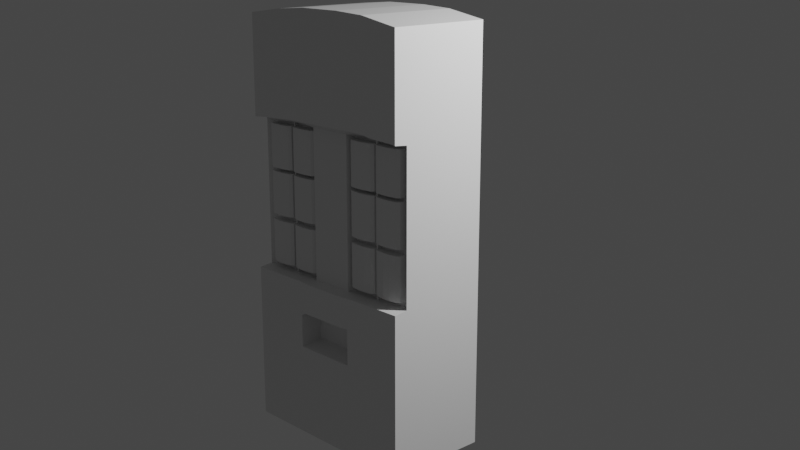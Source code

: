 # Source: machine.blend  (saved by Blender 2.81.16; exported with 4.5.12 LTS)
import bpy
from mathutils import Matrix  # noqa: F401  (used for matrix-valued properties, if any)

bpy.ops.wm.read_factory_settings(use_empty=True)
scene = bpy.context.scene
scene.name = 'Scene'

# ---- collections
col_machine = bpy.data.collections.new('Machine'); scene.collection.children.link(col_machine)
col_button = bpy.data.collections.new('Button'); scene.collection.children.link(col_button)

# ---- materials (node trees are filled in below, after node groups)
mat_material = bpy.data.materials.new('Material')
mat_material.alpha_threshold = 0.0
mat_material.use_transparent_shadow = False
mat_material.line_color = (0.0, 0.0, 0.0, 1.0)

# ---- material node trees
mat_material.use_nodes = True; mat_material.node_tree.nodes.clear()
_N = mat_material.node_tree.nodes; _L = mat_material.node_tree.links
n0 = _N.new('ShaderNodeOutputMaterial'); n0.name = 'Material Output'; n0.location = (300, 300)
n1 = _N.new('ShaderNodeBsdfPrincipled'); n1.name = 'Principled BSDF'; n1.location = (10, 300)
n1.distribution = 'GGX'
n1.subsurface_method = 'BURLEY'
n1.inputs[2].default_value = 0.4
n1.inputs[3].default_value = 1.45
n1.inputs[27].default_value = (0.0, 0.0, 0.0, 1.0)
n1.inputs[28].default_value = 1.0
_L.new(n1.outputs[0], n0.inputs[0])
n0.is_active_output = True

# ---- world
world_world = bpy.data.worlds.new('World'); scene.world = world_world
world_world.use_nodes = True; world_world.node_tree.nodes.clear()
_N = world_world.node_tree.nodes; _L = world_world.node_tree.links
n0 = _N.new('ShaderNodeOutputWorld'); n0.name = 'World Output'; n0.location = (300, 300)
n1 = _N.new('ShaderNodeBackground'); n1.name = 'Background'; n1.location = (10, 300)
n1.inputs[0].default_value = (0.05088, 0.05088, 0.05088, 1.0)
_L.new(n1.outputs[0], n0.inputs[0])
n0.is_active_output = True
world_world.color = (0.05088, 0.05088, 0.05088)
world_world.use_sun_shadow = False
world_world.sun_shadow_jitter_overblur = 0.0

# ---- cameras
cam_camera = bpy.data.cameras.new('Camera')
cam_camera.clip_end = 100.0
cam_camera.ortho_scale = 7.314

# ---- lights
light_light = bpy.data.lights.new('Light', 'POINT')
light_light.transmission_factor = 0.0
light_light.energy = 1000.0
light_light.shadow_soft_size = 0.1
light_light.shadow_maximum_resolution = 0.006
light_light.use_absolute_resolution = True

# ---- meshes
me_cube = bpy.data.meshes.new('Cube')
me_cube.from_pydata([(0.9374, 0.01329, 0.9259), (0.9374, 0.01329, -1.0), (0.9374, -1.0, 0.9259), (0.9374, -1.0, -1.0), (-0.9374, 0.01329, 0.9302), (-0.9374, 0.01329, -1.0), (-0.9374, -1.0, 0.9302), (-0.9374, -1.0, -1.0), (0.9374, 0.01329, 0.4526), (-0.9374, -0.8679, 0.4526), (0.9374, -0.8679, 0.4526), (-0.9374, 0.01329, 0.4526), (0.9374, 0.01329, 0.2277), (0.9374, -0.8679, 0.2277), (-0.9374, 0.01329, 0.2277), (-0.9374, -0.8679, 0.2277), (0.9374, 0.01329, -0.004517), (0.9374, -0.8679, -0.004517), (-0.9374, 0.01329, -0.004517), (-0.9374, -0.8679, -0.004517), (0.9374, 0.01329, -0.2493), (0.9374, -0.8679, -0.2493), (-0.9374, 0.01329, -0.2493), (-0.9374, -0.8679, -0.2493), (-0.5457, 0.01329, -1.0), (-0.5457, -1.0, 0.956), (-0.5457, -1.0, -1.0), (-0.5457, 0.01329, 0.956), (-0.5457, 0.01329, 0.4526), (-0.5457, -0.8679, 0.4526), (-0.5457, 0.01329, 0.2277), (-0.5457, 0.01329, -0.004517), (-0.5457, -0.8679, -0.2493), (-0.5457, 0.01329, -0.2493), (0.2271, -1.0, -1.0), (0.2271, 0.01329, 0.9689), (0.2271, 0.01329, 0.4526), (0.2271, 0.01329, 0.2277), (0.2271, 0.01329, -0.004517), (0.2271, 0.01329, -0.2493), (0.2271, 0.01329, -1.0), (0.2271, -1.0, 0.9689), (0.2271, -0.9063, 0.4526), (0.2271, -0.9063, 0.2277), (0.2271, -0.9063, -0.004517), (0.2271, -0.9063, -0.2493), (-0.213, 0.01329, -1.0), (-0.213, -1.0, 0.9689), (-0.213, -0.9063, 0.4526), (-0.213, -0.9063, 0.2277), (-0.213, -0.9063, -0.004517), (-0.213, -0.9063, -0.2493), (-0.213, -1.0, -1.0), (-0.213, 0.01329, 0.9689), (-0.213, 0.01329, 0.4526), (-0.213, 0.01329, 0.2277), (-0.213, 0.01329, -0.004517), (-0.213, 0.01329, -0.2493), (0.542, -1.0, -1.0), (0.542, 0.01329, 0.9603), (0.542, 0.01329, 0.4526), (0.542, 0.01329, 0.2277), (0.542, 0.01329, -0.004517), (0.542, 0.01329, -0.2493), (0.542, 0.01329, -1.0), (0.542, -1.0, 0.9603), (0.5764, -0.8679, 0.4526), (0.5764, -0.8679, -0.2493), (-0.9374, -0.8679, 0.2277), (-0.9374, -0.8679, 0.4526), (-0.5457, -0.8164, 0.4526), (-0.9374, -0.8679, -0.004517), (-0.5457, -0.8164, 0.2277), (-0.9374, -0.8679, -0.2493), (-0.5457, -0.8164, -0.004517), (-0.5457, -0.8164, -0.2493), (0.5587, -0.8164, 0.4526), (0.5587, -0.8164, 0.2277), (0.5587, -0.8164, -0.004517), (0.5587, -0.8164, -0.2493), (0.7397, -1.0, -1.0), (0.7397, 0.01329, 0.9431), (0.5518, 0.01329, 0.4526), (0.5518, 0.01329, 0.2277), (0.5518, 0.01329, -0.004517), (0.5518, 0.01329, -0.2493), (0.7397, 0.01329, -1.0), (0.7397, -1.0, 0.9431), (0.5862, -0.8679, 0.4526), (0.5862, -0.8679, -0.2493), (0.5774, -0.8164, 0.4526), (0.5774, -0.8164, 0.2277), (0.5774, -0.8164, -0.004517), (0.5774, -0.8164, -0.2493), (-0.3793, 0.01329, -1.0), (-0.3793, -1.0, 0.9625), (-0.532, -0.8679, 0.4526), (-0.532, -0.8679, -0.2493), (-0.3793, -1.0, -1.0), (-0.3793, 0.01329, 0.9625), (-0.532, 0.01329, 0.4526), (-0.532, 0.01329, 0.2277), (-0.532, 0.01329, -0.004517), (-0.532, 0.01329, -0.2493), (-0.532, -0.8164, 0.4526), (-0.532, -0.8164, 0.2277), (-0.532, -0.8164, -0.004517), (-0.532, -0.8164, -0.2493), (-0.7415, 0.01329, -1.0), (-0.7415, -1.0, 0.9431), (-0.8824, -0.8679, 0.4526), (-0.8824, -0.8679, -0.2493), (-0.7415, -1.0, -1.0), (-0.7415, 0.01329, 0.9431), (-0.8824, 0.01329, 0.4526), (-0.8824, 0.01329, 0.2277), (-0.8824, 0.01329, -0.004517), (-0.8824, 0.01329, -0.2493), (-0.8824, -0.8164, 0.4526), (-0.8824, -0.8164, 0.2277), (-0.8824, -0.8164, -0.004517), (-0.8824, -0.8164, -0.2493), (0.8385, -1.0, -1.0), (0.8385, 0.01329, 0.9345), (0.8796, 0.01329, 0.4526), (0.8796, 0.01329, 0.2277), (0.8796, 0.01329, -0.004517), (0.8796, 0.01329, -0.2493), (0.8385, 0.01329, -1.0), (0.8385, -1.0, 0.9345), (0.9228, -0.8679, 0.4526), (0.9228, -0.8679, -0.2493), (0.8836, -0.8164, 0.4526), (0.8836, -0.8164, 0.2277), (0.8836, -0.8164, -0.004517), (0.8836, -0.8164, -0.2493), (-0.2961, -1.0, -1.0), (-0.2961, 0.01329, 0.9657), (-0.3725, 0.01329, 0.4526), (-0.3725, 0.01329, 0.2277), (-0.3725, 0.01329, -0.004517), (-0.3725, 0.01329, -0.2493), (-0.2961, 0.01329, -1.0), (-0.2961, -1.0, 0.9657), (-0.386, -0.8679, 0.4526), (-0.3725, -0.8679, -0.2493), (-0.2371, -0.8164, 0.4526), (-0.2371, -0.8164, 0.2277), (-0.2371, -0.8164, -0.004517), (-0.2371, -0.8164, -0.2493), (0.3846, 0.01329, -1.0), (0.3846, -1.0, 0.9646), (0.3846, -0.8679, 0.4526), (0.3846, -0.8679, -0.2493), (0.3846, -1.0, -1.0), (0.3846, 0.01329, 0.9646), (0.3846, 0.01329, 0.4526), (0.3846, 0.01329, 0.2277), (0.3846, 0.01329, -0.004517), (0.3846, 0.01329, -0.2493), (0.246, -0.8164, 0.4526), (0.246, -0.8164, 0.2277), (0.246, -0.8164, -0.004517), (0.246, -0.8164, -0.2493), (-0.532, -0.8629, 0.4526), (-0.5457, -0.8629, 0.4526), (-0.532, -0.8629, 0.2277), (-0.5457, -0.8629, 0.2277), (-0.532, -0.8629, -0.004517), (-0.5457, -0.8629, -0.004517), (-0.532, -0.8629, -0.2493), (-0.5457, -0.8629, -0.2493), (0.5774, -0.8629, 0.4526), (0.5587, -0.8629, 0.4526), (0.5774, -0.8629, 0.2277), (0.5587, -0.8629, 0.2277), (0.5774, -0.8629, -0.004517), (0.5587, -0.8629, -0.004517), (0.5774, -0.8629, -0.2493), (0.5587, -0.8629, -0.2493), (0.9374, 0.01329, 0.4591), (0.9374, -1.0, 0.4591), (-0.9374, 0.01329, 0.4613), (-0.9374, -1.0, 0.4613), (-0.5457, 0.01329, 0.4742), (-0.5457, -1.0, 0.4742), (0.2271, -1.019, 0.4807), (0.2271, 0.01329, 0.4807), (-0.213, 0.01329, 0.4807), (-0.213, -1.019, 0.4807), (0.542, -1.0, 0.4764), (0.542, 0.01329, 0.4764), (0.6458, -1.0, 0.4678), (0.6458, 0.01329, 0.4678), (-0.4557, 0.01329, 0.4774), (-0.4557, -1.0, 0.4774), (-0.812, 0.01329, 0.4678), (-0.812, -1.0, 0.4678), (0.8807, -1.0, 0.4634), (0.8591, 0.01329, 0.4634), (-0.3411, -1.0, 0.479), (-0.3343, 0.01329, 0.479), (0.3846, 0.01329, 0.4785), (0.3846, -1.0, 0.4785), (0.9374, 0.01329, -0.2571), (0.9374, -1.0, -0.2571), (-0.9374, 0.01329, -0.2571), (-0.5457, 0.01329, -0.2571), (-0.5457, -1.0, -0.2571), (0.2271, -1.019, -0.2571), (0.2271, 0.01329, -0.2571), (-0.213, 0.01329, -0.2571), (-0.213, -1.019, -0.2571), (0.542, -1.0, -0.2571), (0.542, 0.01329, -0.2571), (0.6458, -1.0, -0.2571), (0.6458, 0.01329, -0.2571), (-0.4557, 0.01329, -0.2571), (-0.4557, -1.0, -0.2571), (-0.812, 0.01329, -0.2571), (-0.812, -1.0, -0.2571), (0.8807, -1.0, -0.2571), (0.8591, 0.01329, -0.2571), (-0.3343, -1.0, -0.2571), (-0.3343, 0.01329, -0.2571), (0.3846, 0.01329, -0.2571), (0.3846, -1.0, -0.2571), (-0.9374, -1.0, -0.2571), (0.9374, 0.01329, -0.5547), (0.9374, -1.0, -0.5547), (-0.9374, 0.01329, -0.5547), (-0.5457, 0.01329, -0.5547), (-0.5457, -1.0, -0.5547), (0.2939, -0.7965, -0.5547), (0.2939, 0.01329, -0.5547), (-0.2999, 0.01329, -0.5547), (-0.2999, -0.7965, -0.5547), (0.542, -1.0, -0.5547), (0.542, 0.01329, -0.5547), (0.6927, -1.0, -0.5547), (0.6927, 0.01329, -0.5547), (-0.4175, 0.01329, -0.5547), (-0.4175, -1.0, -0.5547), (-0.7768, 0.01329, -0.5547), (-0.7768, -1.0, -0.5547), (0.8596, -1.0, -0.5547), (0.8488, 0.01329, -0.5547), (-0.3199, -1.0, -0.5547), (-0.3199, 0.01329, -0.5547), (0.3153, 0.01329, -0.5547), (0.3166, -1.0, -0.5547), (-0.9374, -1.0, -0.5547), (-0.9374, -1.0, -0.4193), (0.9374, 0.01329, -0.4193), (0.9374, -1.0, -0.4193), (-0.9374, 0.01329, -0.4193), (-0.5457, 0.01329, -0.4193), (-0.5457, -1.0, -0.4193), (0.2939, -0.8013, -0.4193), (0.2939, 0.01329, -0.4193), (-0.2999, 0.01329, -0.4193), (-0.2999, -0.8013, -0.4193), (0.542, -1.0, -0.4193), (0.542, 0.01329, -0.4193), (0.6692, -1.0, -0.4193), (0.6692, 0.01329, -0.4193), (-0.4366, 0.01329, -0.4193), (-0.4366, -1.0, -0.4193), (-0.7944, 0.01329, -0.4193), (-0.7944, -1.0, -0.4193), (0.8701, -1.0, -0.4193), (0.8539, 0.01329, -0.4193), (-0.3199, -1.0, -0.4193), (-0.3199, 0.01329, -0.4193), (0.3153, 0.01329, -0.4193), (0.3166, -1.0, -0.4193), (-0.9374, -1.0, -0.4005), (0.9374, 0.01329, -0.4005), (0.9374, -1.0, -0.4005), (-0.9374, 0.01329, -0.4005), (-0.5457, 0.01329, -0.4005), (-0.5457, -1.0, -0.4005), (0.2605, -1.017, -0.4005), (0.2605, 0.01329, -0.4005), (-0.2564, 0.01329, -0.4005), (-0.2564, -1.017, -0.4005), (0.542, -1.0, -0.4005), (0.542, 0.01329, -0.4005), (0.6575, -1.0, -0.4005), (0.6575, 0.01329, -0.4005), (-0.4461, 0.01329, -0.4005), (-0.4461, -1.0, -0.4005), (-0.8032, 0.01329, -0.4005), (-0.8032, -1.0, -0.4005), (0.8754, -1.0, -0.4005), (0.8565, 0.01329, -0.4005), (-0.3199, -1.0, -0.4005), (-0.3266, 0.01329, -0.4005), (0.3499, 0.01329, -0.4005), (0.3166, -1.0, -0.4005), (0.9374, 0.01329, -0.5714), (0.9374, -1.0, -0.5714), (-0.9374, 0.01329, -0.5714), (-0.5457, 0.01329, -0.5714), (-0.5457, -1.0, -0.5714), (0.3167, -1.0, -0.5714), (0.2605, 0.01329, -0.5714), (-0.2564, 0.01329, -0.5714), (-0.3199, -1.0, -0.5714), (0.542, -1.0, -0.5714), (0.542, 0.01329, -0.5714), (0.7162, -1.0, -0.5714), (0.7162, 0.01329, -0.5714), (-0.3984, 0.01329, -0.5714), (-0.3984, -1.0, -0.5714), (-0.7592, 0.01329, -0.5714), (-0.7592, -1.0, -0.5714), (0.8491, -1.0, -0.5714), (0.8437, 0.01329, -0.5714), (-0.3199, -1.0, -0.5714), (-0.3199, 0.01329, -0.5714), (0.3499, 0.01329, -0.5714), (0.3166, -1.0, -0.5714), (-0.9374, -1.0, -0.5714), (0.9374, 0.01329, -0.62), (0.9374, -1.0, -0.62), (-0.9374, 0.01329, -0.62), (-0.5457, 0.01329, -0.62), (-0.5457, -1.0, -0.62), (0.2438, -1.0, -0.62), (0.2438, 0.01329, -0.62), (-0.2347, 0.01329, -0.62), (-0.2347, -1.0, -0.62), (0.542, -1.0, -0.62), (0.542, 0.01329, -0.62), (0.728, -1.0, -0.62), (0.728, 0.01329, -0.62), (-0.3889, 0.01329, -0.62), (-0.3889, -1.0, -0.62), (-0.7503, 0.01329, -0.62), (-0.7503, -1.0, -0.62), (0.8438, -1.0, -0.62), (0.8411, 0.01329, -0.62), (-0.3021, -1.0, -0.62), (-0.3021, 0.01329, -0.62), (0.3673, 0.01329, -0.62), (0.3673, -1.0, -0.62), (-0.9374, -1.0, -0.62)], [], [(113, 4, 6, 109), (197, 109, 6, 183), (183, 6, 4, 182), (128, 1, 3, 122), (180, 0, 2, 181), (199, 123, 0, 180), (125, 124, 8, 12), (12, 8, 10, 13), (68, 69, 11, 14), (110, 9, 69, 118), (111, 32, 75, 121), (71, 68, 14, 18), (16, 12, 13, 17), (126, 125, 12, 16), (127, 126, 16, 20), (20, 16, 17, 21), (73, 71, 18, 22), (220, 111, 73, 227), (227, 73, 22, 206), (204, 20, 21, 205), (222, 127, 20, 204), (219, 117, 33, 207), (218, 97, 32, 208), (117, 116, 31, 33), (116, 115, 30, 31), (145, 51, 149), (152, 42, 160), (115, 114, 28, 30), (196, 113, 27, 184), (108, 24, 26, 112), (195, 95, 25, 185), (99, 27, 25, 95), (155, 35, 41, 151), (203, 151, 41, 186), (19, 23, 73, 71), (226, 153, 45, 209), (211, 57, 39, 210), (57, 56, 38, 39), (56, 55, 37, 38), (55, 54, 36, 37), (188, 53, 35, 187), (46, 40, 34, 52), (142, 46, 52, 136), (201, 137, 53, 188), (139, 138, 54, 55), (140, 139, 55, 56), (141, 140, 56, 57), (224, 141, 57, 211), (35, 53, 47, 41), (186, 41, 47, 189), (209, 45, 51, 212), (215, 89, 67, 213), (131, 21, 135), (15, 19, 71, 68), (192, 87, 65, 190), (81, 59, 65, 87), (225, 159, 63, 214), (159, 158, 62, 63), (158, 157, 61, 62), (157, 156, 60, 61), (202, 155, 59, 191), (150, 64, 58, 154), (119, 118, 69, 68), (120, 119, 68, 71), (121, 120, 71, 73), (77, 78, 177, 175), (78, 79, 179, 177), (70, 72, 167, 165), (161, 160, 42, 43), (162, 161, 43, 44), (163, 162, 44, 45), (79, 93, 178, 179), (72, 74, 169, 167), (74, 75, 171, 169), (96, 29, 70, 104), (153, 67, 79, 163), (88, 66, 76, 90), (9, 15, 68, 69), (130, 88, 90, 132), (133, 132, 90, 91), (134, 133, 91, 92), (135, 134, 92, 93), (123, 81, 87, 129), (198, 129, 87, 192), (67, 89, 93, 79), (221, 131, 89, 215), (214, 63, 85, 216), (63, 62, 84, 85), (62, 61, 83, 84), (61, 60, 82, 83), (191, 59, 81, 193), (64, 86, 80, 58), (144, 96, 104, 146), (147, 146, 104, 105), (148, 147, 105, 106), (149, 148, 106, 107), (207, 33, 103, 217), (33, 31, 102, 103), (31, 30, 101, 102), (30, 28, 100, 101), (184, 27, 99, 194), (24, 94, 98, 26), (137, 99, 95, 143), (200, 143, 95, 195), (32, 97, 107, 75), (223, 145, 97, 218), (75, 74, 120, 121), (74, 72, 119, 120), (72, 70, 118, 119), (5, 108, 112, 7), (182, 4, 113, 196), (14, 11, 114, 115), (18, 14, 115, 116), (22, 18, 116, 117), (206, 22, 117, 219), (208, 32, 111, 220), (23, 111, 121, 73), (29, 110, 118, 70), (185, 25, 109, 197), (27, 113, 109, 25), (205, 21, 131, 221), (181, 2, 129, 198), (0, 123, 129, 2), (21, 17, 134, 135), (17, 13, 133, 134), (13, 10, 132, 133), (10, 130, 132), (89, 131, 135, 93), (216, 85, 127, 222), (85, 84, 126, 127), (84, 83, 125, 126), (83, 82, 124, 125), (193, 81, 123, 199), (86, 128, 122, 80), (212, 51, 145, 223), (189, 47, 143, 200), (53, 137, 143, 47), (51, 50, 148, 149), (50, 49, 147, 148), (49, 48, 146, 147), (48, 144, 146), (217, 103, 141, 224), (103, 102, 140, 141), (102, 101, 139, 140), (101, 100, 138, 139), (194, 99, 137, 201), (94, 142, 136, 98), (97, 145, 149, 107), (45, 153, 163), (79, 78, 162, 163), (78, 77, 161, 162), (77, 76, 160, 161), (40, 150, 154, 34), (187, 35, 155, 202), (37, 36, 156, 157), (38, 37, 157, 158), (39, 38, 158, 159), (210, 39, 159, 225), (213, 67, 153, 226), (190, 65, 151, 203), (59, 155, 151, 65), (66, 152, 160, 76), (170, 168, 169, 171), (168, 166, 167, 169), (166, 164, 165, 167), (178, 176, 177, 179), (176, 174, 175, 177), (174, 172, 173, 175), (104, 70, 165, 164), (105, 104, 164, 166), (76, 77, 175, 173), (106, 105, 166, 168), (91, 90, 172, 174), (107, 106, 168, 170), (90, 76, 173, 172), (92, 91, 174, 176), (75, 107, 170, 171), (93, 92, 176, 178), (43, 42, 48, 49, 50, 51, 45, 44), (66, 190, 203, 152), (36, 187, 202, 156), (100, 194, 201, 138), (48, 189, 200, 144), (82, 193, 199, 124), (10, 181, 198, 130), (29, 185, 197, 110), (11, 182, 196, 114), (144, 200, 195, 96), (28, 184, 194, 100), (60, 191, 193, 82), (130, 198, 192, 88), (156, 202, 191, 60), (88, 192, 190, 66), (42, 186, 189, 48), (138, 201, 188, 54), (54, 188, 187, 36), (152, 203, 186, 42), (96, 195, 185, 29), (114, 196, 184, 28), (124, 199, 180, 8), (8, 180, 181, 10), (69, 183, 182, 11), (110, 197, 183, 69), (286, 213, 226, 299), (283, 210, 225, 298), (290, 217, 224, 297), (285, 212, 223, 296), (289, 216, 222, 295), (278, 205, 221, 294), (281, 208, 220, 293), (279, 206, 219, 292), (296, 223, 218, 291), (280, 207, 217, 290), (287, 214, 216, 289), (294, 221, 215, 288), (298, 225, 214, 287), (288, 215, 213, 286), (282, 209, 212, 285), (297, 224, 211, 284), (284, 211, 210, 283), (299, 226, 209, 282), (291, 218, 208, 281), (292, 219, 207, 280), (295, 222, 204, 277), (277, 204, 205, 278), (276, 227, 206, 279), (293, 220, 227, 276), (316, 244, 251, 323), (323, 251, 230, 302), (300, 228, 229, 301), (318, 246, 228, 300), (315, 243, 231, 303), (314, 242, 232, 304), (322, 250, 233, 305), (307, 235, 234, 306), (320, 248, 235, 307), (305, 233, 236, 308), (311, 239, 237, 309), (321, 249, 238, 310), (317, 245, 239, 311), (310, 238, 240, 312), (303, 231, 241, 313), (319, 247, 242, 314), (302, 230, 243, 315), (304, 232, 244, 316), (301, 229, 245, 317), (312, 240, 246, 318), (308, 236, 247, 319), (313, 241, 248, 320), (306, 234, 249, 321), (309, 237, 250, 322), (244, 269, 252, 251), (251, 252, 255, 230), (228, 253, 254, 229), (246, 271, 253, 228), (243, 268, 256, 231), (242, 267, 257, 232), (250, 275, 258, 233), (235, 260, 259, 234), (248, 273, 260, 235), (233, 258, 261, 236), (239, 264, 262, 237), (249, 274, 263, 238), (245, 270, 264, 239), (238, 263, 265, 240), (231, 256, 266, 241), (247, 272, 267, 242), (230, 255, 268, 243), (232, 257, 269, 244), (229, 254, 270, 245), (240, 265, 271, 246), (236, 261, 272, 247), (241, 266, 273, 248), (234, 259, 274, 249), (237, 262, 275, 250), (269, 293, 276, 252), (252, 276, 279, 255), (253, 277, 278, 254), (271, 295, 277, 253), (268, 292, 280, 256), (267, 291, 281, 257), (275, 299, 282, 258), (260, 284, 283, 259), (273, 297, 284, 260), (258, 282, 285, 261), (264, 288, 286, 262), (274, 298, 287, 263), (270, 294, 288, 264), (263, 287, 289, 265), (256, 280, 290, 266), (272, 296, 291, 267), (255, 279, 292, 268), (257, 281, 293, 269), (254, 278, 294, 270), (265, 289, 295, 271), (261, 285, 296, 272), (266, 290, 297, 273), (259, 283, 298, 274), (262, 286, 299, 275), (333, 309, 322, 346), (330, 306, 321, 345), (337, 313, 320, 344), (332, 308, 319, 343), (336, 312, 318, 342), (325, 301, 317, 341), (328, 304, 316, 340), (326, 302, 315, 339), (343, 319, 314, 338), (327, 303, 313, 337), (334, 310, 312, 336), (341, 317, 311, 335), (345, 321, 310, 334), (335, 311, 309, 333), (329, 305, 308, 332), (344, 320, 307, 331), (331, 307, 306, 330), (346, 322, 305, 329), (338, 314, 304, 328), (339, 315, 303, 327), (342, 318, 300, 324), (324, 300, 301, 325), (347, 323, 302, 326), (340, 316, 323, 347), (112, 340, 347, 7), (7, 347, 326, 5), (1, 324, 325, 3), (128, 342, 324, 1), (108, 339, 327, 24), (98, 338, 328, 26), (154, 346, 329, 34), (46, 331, 330, 40), (142, 344, 331, 46), (34, 329, 332, 52), (80, 335, 333, 58), (150, 345, 334, 64), (122, 341, 335, 80), (64, 334, 336, 86), (24, 327, 337, 94), (136, 343, 338, 98), (5, 326, 339, 108), (26, 328, 340, 112), (3, 325, 341, 122), (86, 336, 342, 128), (52, 332, 343, 136), (94, 337, 344, 142), (40, 330, 345, 150), (58, 333, 346, 154)])
_uv = me_cube.uv_layers.new(name='UVMap')
_uv.uv.foreach_set('vector', [0.8125, 0.5, 0.875, 0.5, 0.875, 0.75, 0.8125, 0.75, 0.5625, 0.9375, 0.625, 0.9375, 0.625, 1.0, 0.5625, 1.0, 0.5625, 0.0, 0.625, 0.0, 0.625, 0.25, 0.5625, 0.25, 0.3672, 0.5, 0.375, 0.5, 0.375, 0.75, 0.3672, 0.75, 0.5625, 0.5, 0.625, 0.5, 0.625, 0.75, 0.5625, 0.75, 0.5625, 0.4922, 0.625, 0.4922, 0.625, 0.5, 0.5625, 0.5, 0.4375, 0.4922, 0.5, 0.4922, 0.5, 0.5, 0.4375, 0.5, 0.4375, 0.5, 0.5, 0.5, 0.5, 0.75, 0.4375, 0.75, 0.4375, 0.0, 0.5, 0.0, 0.5, 0.25, 0.4375, 0.25, 0.5, 0.9375, 0.5, 1.0, 0.5, 1.0, 0.5, 0.9375, 0.3906, 0.9375, 0.3906, 0.875, 0.3906, 0.875, 0.3906, 0.9375, 0.4062, 0.0, 0.4375, 0.0, 0.4375, 0.25, 0.4062, 0.25, 0.4062, 0.5, 0.4375, 0.5, 0.4375, 0.75, 0.4062, 0.75, 0.4062, 0.4922, 0.4375, 0.4922, 0.4375, 0.5, 0.4062, 0.5, 0.3906, 0.4922, 0.4062, 0.4922, 0.4062, 0.5, 0.3906, 0.5, 0.3906, 0.5, 0.4062, 0.5, 0.4062, 0.75, 0.3906, 0.75, 0.3906, 0.0, 0.4062, 0.0, 0.4062, 0.25, 0.3906, 0.25, 0.3828, 0.9375, 0.3906, 0.9375, 0.3906, 1.0, 0.3828, 1.0, 0.3828, 0.0, 0.3906, 0.0, 0.3906, 0.25, 0.3828, 0.25, 0.3828, 0.5, 0.3906, 0.5, 0.3906, 0.75, 0.3828, 0.75, 0.3828, 0.4922, 0.3906, 0.4922, 0.3906, 0.5, 0.3828, 0.5, 0.3828, 0.3125, 0.3906, 0.3125, 0.3906, 0.375, 0.3828, 0.375, 0.3828, 0.8594, 0.3906, 0.8594, 0.3906, 0.875, 0.3828, 0.875, 0.3906, 0.3125, 0.4062, 0.3125, 0.4062, 0.375, 0.3906, 0.375, 0.4062, 0.3125, 0.4375, 0.3125, 0.4375, 0.375, 0.4062, 0.375, 0.3906, 0.8516, 0.3906, 0.8438, 0.3906, 0.8516, 0.5, 0.7969, 0.5, 0.8125, 0.5, 0.7969, 0.4375, 0.3125, 0.5, 0.3125, 0.5, 0.375, 0.4375, 0.375, 0.5625, 0.3125, 0.625, 0.3125, 0.625, 0.375, 0.5625, 0.375, 0.1875, 0.5, 0.25, 0.5, 0.25, 0.75, 0.1875, 0.75, 0.5625, 0.8594, 0.625, 0.8594, 0.625, 0.875, 0.5625, 0.875, 0.7344, 0.5, 0.75, 0.5, 0.75, 0.75, 0.7344, 0.75, 0.6719, 0.5, 0.6875, 0.5, 0.6875, 0.75, 0.6719, 0.75, 0.5625, 0.7969, 0.625, 0.7969, 0.625, 0.8125, 0.5625, 0.8125, 0.4062, 0.0, 0.3906, 0.0, 0.3906, 0.0, 0.4062, 0.0, 0.3828, 0.7969, 0.3906, 0.7969, 0.3906, 0.8125, 0.3828, 0.8125, 0.3828, 0.4062, 0.3906, 0.4062, 0.3906, 0.4375, 0.3828, 0.4375, 0.3906, 0.4062, 0.4062, 0.4062, 0.4062, 0.4375, 0.3906, 0.4375, 0.4062, 0.4062, 0.4375, 0.4062, 0.4375, 0.4375, 0.4062, 0.4375, 0.4375, 0.4062, 0.5, 0.4062, 0.5, 0.4375, 0.4375, 0.4375, 0.5625, 0.4062, 0.625, 0.4062, 0.625, 0.4375, 0.5625, 0.4375, 0.2812, 0.5, 0.3125, 0.5, 0.3125, 0.75, 0.2812, 0.75, 0.2734, 0.5, 0.2812, 0.5, 0.2812, 0.75, 0.2734, 0.75, 0.5625, 0.3984, 0.625, 0.3984, 0.625, 0.4062, 0.5625, 0.4062, 0.4375, 0.3984, 0.5, 0.3984, 0.5, 0.4062, 0.4375, 0.4062, 0.4062, 0.3984, 0.4375, 0.3984, 0.4375, 0.4062, 0.4062, 0.4062, 0.3906, 0.3984, 0.4062, 0.3984, 0.4062, 0.4062, 0.3906, 0.4062, 0.3828, 0.3984, 0.3906, 0.3984, 0.3906, 0.4062, 0.3828, 0.4062, 0.6875, 0.5, 0.7188, 0.5, 0.7188, 0.75, 0.6875, 0.75, 0.5625, 0.8125, 0.625, 0.8125, 0.625, 0.8438, 0.5625, 0.8438, 0.3828, 0.8125, 0.3906, 0.8125, 0.3906, 0.8438, 0.3828, 0.8438, 0.3828, 0.7656, 0.3906, 0.7656, 0.3906, 0.7812, 0.3828, 0.7812, 0.3906, 0.7578, 0.3906, 0.75, 0.3906, 0.7578, 0.4375, 0.0, 0.4062, 0.0, 0.4062, 0.0, 0.4375, 0.0, 0.5625, 0.7656, 0.625, 0.7656, 0.625, 0.7812, 0.5625, 0.7812, 0.6406, 0.5, 0.6562, 0.5, 0.6562, 0.75, 0.6406, 0.75, 0.3828, 0.4531, 0.3906, 0.4531, 0.3906, 0.4688, 0.3828, 0.4688, 0.3906, 0.4531, 0.4062, 0.4531, 0.4062, 0.4688, 0.3906, 0.4688, 0.4062, 0.4531, 0.4375, 0.4531, 0.4375, 0.4688, 0.4062, 0.4688, 0.4375, 0.4531, 0.5, 0.4531, 0.5, 0.4688, 0.4375, 0.4688, 0.5625, 0.4531, 0.625, 0.4531, 0.625, 0.4688, 0.5625, 0.4688, 0.3281, 0.5, 0.3438, 0.5, 0.3438, 0.75, 0.3281, 0.75, 0.4375, 0.9375, 0.5, 0.9375, 0.5, 1.0, 0.4375, 1.0, 0.4062, 0.9375, 0.4375, 0.9375, 0.4375, 1.0, 0.4062, 1.0, 0.3906, 0.9375, 0.4062, 0.9375, 0.4062, 1.0, 0.3906, 1.0, 0.4375, 0.7812, 0.4062, 0.7812, 0.4062, 0.7812, 0.4375, 0.7812, 0.4062, 0.7812, 0.3906, 0.7812, 0.3906, 0.7812, 0.4062, 0.7812, 0.5, 0.875, 0.4375, 0.875, 0.4375, 0.875, 0.5, 0.875, 0.4375, 0.7969, 0.5, 0.7969, 0.5, 0.8125, 0.4375, 0.8125, 0.4062, 0.7969, 0.4375, 0.7969, 0.4375, 0.8125, 0.4062, 0.8125, 0.3906, 0.7969, 0.4062, 0.7969, 0.4062, 0.8125, 0.3906, 0.8125, 0.3906, 0.7812, 0.3906, 0.7656, 0.3906, 0.7656, 0.3906, 0.7812, 0.4375, 0.875, 0.4062, 0.875, 0.4062, 0.875, 0.4375, 0.875, 0.4062, 0.875, 0.3906, 0.875, 0.3906, 0.875, 0.4062, 0.875, 0.5, 0.8594, 0.5, 0.875, 0.5, 0.875, 0.5, 0.8594, 0.3906, 0.7969, 0.3906, 0.7812, 0.3906, 0.7812, 0.3906, 0.7969, 0.5, 0.7656, 0.5, 0.7812, 0.5, 0.7812, 0.5, 0.7656, 0.5, 0.0, 0.4375, 0.0, 0.4375, 0.0, 0.5, 0.0, 0.5, 0.7578, 0.5, 0.7656, 0.5, 0.7656, 0.5, 0.7578, 0.4375, 0.7578, 0.5, 0.7578, 0.5, 0.7656, 0.4375, 0.7656, 0.4062, 0.7578, 0.4375, 0.7578, 0.4375, 0.7656, 0.4062, 0.7656, 0.3906, 0.7578, 0.4062, 0.7578, 0.4062, 0.7656, 0.3906, 0.7656, 0.6328, 0.5, 0.6406, 0.5, 0.6406, 0.75, 0.6328, 0.75, 0.5625, 0.7578, 0.625, 0.7578, 0.625, 0.7656, 0.5625, 0.7656, 0.3906, 0.7812, 0.3906, 0.7656, 0.3906, 0.7656, 0.3906, 0.7812, 0.3828, 0.7578, 0.3906, 0.7578, 0.3906, 0.7656, 0.3828, 0.7656, 0.3828, 0.4688, 0.3906, 0.4688, 0.3906, 0.4844, 0.3828, 0.4844, 0.3906, 0.4688, 0.4062, 0.4688, 0.4063, 0.4844, 0.3906, 0.4844, 0.4062, 0.4688, 0.4375, 0.4688, 0.4375, 0.4844, 0.4063, 0.4844, 0.4375, 0.4688, 0.5, 0.4688, 0.5, 0.4844, 0.4375, 0.4844, 0.5625, 0.4688, 0.625, 0.4688, 0.625, 0.4844, 0.5625, 0.4844, 0.3438, 0.5, 0.3594, 0.5, 0.3594, 0.75, 0.3438, 0.75, 0.5, 0.8516, 0.5, 0.8594, 0.5, 0.8594, 0.5, 0.8516, 0.4375, 0.8516, 0.5, 0.8516, 0.5, 0.8594, 0.4375, 0.8594, 0.4062, 0.8516, 0.4375, 0.8516, 0.4375, 0.8594, 0.4062, 0.8594, 0.3906, 0.8516, 0.4062, 0.8516, 0.4062, 0.8594, 0.3906, 0.8594, 0.3828, 0.375, 0.3906, 0.375, 0.3906, 0.3906, 0.3828, 0.3906, 0.3906, 0.375, 0.4062, 0.375, 0.4062, 0.3906, 0.3906, 0.3906, 0.4062, 0.375, 0.4375, 0.375, 0.4375, 0.3906, 0.4062, 0.3906, 0.4375, 0.375, 0.5, 0.375, 0.5, 0.3906, 0.4375, 0.3906, 0.5625, 0.375, 0.625, 0.375, 0.625, 0.3906, 0.5625, 0.3906, 0.25, 0.5, 0.2656, 0.5, 0.2656, 0.75, 0.25, 0.75, 0.7266, 0.5, 0.7344, 0.5, 0.7344, 0.75, 0.7266, 0.75, 0.5625, 0.8516, 0.625, 0.8516, 0.625, 0.8594, 0.5625, 0.8594, 0.3906, 0.875, 0.3906, 0.8594, 0.3906, 0.8594, 0.3906, 0.875, 0.3828, 0.8516, 0.3906, 0.8516, 0.3906, 0.8594, 0.3828, 0.8594, 0.3906, 0.875, 0.4062, 0.875, 0.4062, 0.9375, 0.3906, 0.9375, 0.4062, 0.875, 0.4375, 0.875, 0.4375, 0.9375, 0.4062, 0.9375, 0.4375, 0.875, 0.5, 0.875, 0.5, 0.9375, 0.4375, 0.9375, 0.125, 0.5, 0.1875, 0.5, 0.1875, 0.75, 0.125, 0.75, 0.5625, 0.25, 0.625, 0.25, 0.625, 0.3125, 0.5625, 0.3125, 0.4375, 0.25, 0.5, 0.25, 0.5, 0.3125, 0.4375, 0.3125, 0.4062, 0.25, 0.4375, 0.25, 0.4375, 0.3125, 0.4062, 0.3125, 0.3906, 0.25, 0.4062, 0.25, 0.4062, 0.3125, 0.3906, 0.3125, 0.3828, 0.25, 0.3906, 0.25, 0.3906, 0.3125, 0.3828, 0.3125, 0.3828, 0.875, 0.3906, 0.875, 0.3906, 0.9375, 0.3828, 0.9375, 0.3906, 1.0, 0.3906, 0.9375, 0.3906, 0.9375, 0.3906, 1.0, 0.5, 0.875, 0.5, 0.9375, 0.5, 0.9375, 0.5, 0.875, 0.5625, 0.875, 0.625, 0.875, 0.625, 0.9375, 0.5625, 0.9375, 0.75, 0.5, 0.8125, 0.5, 0.8125, 0.75, 0.75, 0.75, 0.3828, 0.75, 0.3906, 0.75, 0.3906, 0.7578, 0.3828, 0.7578, 0.5625, 0.75, 0.625, 0.75, 0.625, 0.7578, 0.5625, 0.7578, 0.625, 0.5, 0.6328, 0.5, 0.6328, 0.75, 0.625, 0.75, 0.3906, 0.75, 0.4062, 0.75, 0.4062, 0.7578, 0.3906, 0.7578, 0.4062, 0.75, 0.4375, 0.75, 0.4375, 0.7578, 0.4062, 0.7578, 0.4375, 0.75, 0.5, 0.75, 0.5, 0.7578, 0.4375, 0.7578, 0.5, 0.75, 0.5, 0.7578, 0.5, 0.7578, 0.3906, 0.7656, 0.3906, 0.7578, 0.3906, 0.7578, 0.3906, 0.7656, 0.3828, 0.4844, 0.3906, 0.4844, 0.3906, 0.4922, 0.3828, 0.4922, 0.3906, 0.4844, 0.4063, 0.4844, 0.4062, 0.4922, 0.3906, 0.4922, 0.4063, 0.4844, 0.4375, 0.4844, 0.4375, 0.4922, 0.4062, 0.4922, 0.4375, 0.4844, 0.5, 0.4844, 0.5, 0.4922, 0.4375, 0.4922, 0.5625, 0.4844, 0.625, 0.4844, 0.625, 0.4922, 0.5625, 0.4922, 0.3594, 0.5, 0.3672, 0.5, 0.3672, 0.75, 0.3594, 0.75, 0.3828, 0.8438, 0.3906, 0.8438, 0.3906, 0.8516, 0.3828, 0.8516, 0.5625, 0.8438, 0.625, 0.8438, 0.625, 0.8516, 0.5625, 0.8516, 0.7188, 0.5, 0.7266, 0.5, 0.7266, 0.75, 0.7188, 0.75, 0.3906, 0.8438, 0.4062, 0.8438, 0.4062, 0.8516, 0.3906, 0.8516, 0.4062, 0.8438, 0.4375, 0.8438, 0.4375, 0.8516, 0.4062, 0.8516, 0.4375, 0.8438, 0.5, 0.8438, 0.5, 0.8516, 0.4375, 0.8516, 0.5, 0.8438, 0.5, 0.8516, 0.5, 0.8516, 0.3828, 0.3906, 0.3906, 0.3906, 0.3906, 0.3984, 0.3828, 0.3984, 0.3906, 0.3906, 0.4062, 0.3906, 0.4062, 0.3984, 0.3906, 0.3984, 0.4062, 0.3906, 0.4375, 0.3906, 0.4375, 0.3984, 0.4062, 0.3984, 0.4375, 0.3906, 0.5, 0.3906, 0.5, 0.3984, 0.4375, 0.3984, 0.5625, 0.3906, 0.625, 0.3906, 0.625, 0.3984, 0.5625, 0.3984, 0.2656, 0.5, 0.2734, 0.5, 0.2734, 0.75, 0.2656, 0.75, 0.3906, 0.8594, 0.3906, 0.8516, 0.3906, 0.8516, 0.3906, 0.8594, 0.3906, 0.8125, 0.3906, 0.7969, 0.3906, 0.7969, 0.3906, 0.7812, 0.4062, 0.7812, 0.4062, 0.7969, 0.3906, 0.7969, 0.4062, 0.7812, 0.4375, 0.7812, 0.4375, 0.7969, 0.4062, 0.7969, 0.4375, 0.7812, 0.5, 0.7812, 0.5, 0.7969, 0.4375, 0.7969, 0.3125, 0.5, 0.3281, 0.5, 0.3281, 0.75, 0.3125, 0.75, 0.5625, 0.4375, 0.625, 0.4375, 0.625, 0.4531, 0.5625, 0.4531, 0.4375, 0.4375, 0.5, 0.4375, 0.5, 0.4531, 0.4375, 0.4531, 0.4062, 0.4375, 0.4375, 0.4375, 0.4375, 0.4531, 0.4062, 0.4531, 0.3906, 0.4375, 0.4062, 0.4375, 0.4062, 0.4531, 0.3906, 0.4531, 0.3828, 0.4375, 0.3906, 0.4375, 0.3906, 0.4531, 0.3828, 0.4531, 0.3828, 0.7812, 0.3906, 0.7812, 0.3906, 0.7969, 0.3828, 0.7969, 0.5625, 0.7812, 0.625, 0.7812, 0.625, 0.7969, 0.5625, 0.7969, 0.6562, 0.5, 0.6719, 0.5, 0.6719, 0.75, 0.6562, 0.75, 0.5, 0.7812, 0.5, 0.7969, 0.5, 0.7969, 0.5, 0.7812, 0.3906, 0.8594, 0.4062, 0.8594, 0.4062, 0.875, 0.3906, 0.875, 0.4062, 0.8594, 0.4375, 0.8594, 0.4375, 0.875, 0.4062, 0.875, 0.4375, 0.8594, 0.5, 0.8594, 0.5, 0.875, 0.4375, 0.875, 0.3906, 0.7656, 0.4062, 0.7656, 0.4062, 0.7812, 0.3906, 0.7812, 0.4062, 0.7656, 0.4375, 0.7656, 0.4375, 0.7812, 0.4062, 0.7812, 0.4375, 0.7656, 0.5, 0.7656, 0.5, 0.7812, 0.4375, 0.7812, 0.5, 0.8594, 0.5, 0.875, 0.5, 0.875, 0.5, 0.8594, 0.4375, 0.8594, 0.5, 0.8594, 0.5, 0.8594, 0.4375, 0.8594, 0.5, 0.7812, 0.4375, 0.7812, 0.4375, 0.7812, 0.5, 0.7812, 0.4062, 0.8594, 0.4375, 0.8594, 0.4375, 0.8594, 0.4062, 0.8594, 0.4375, 0.7656, 0.5, 0.7656, 0.5, 0.7656, 0.4375, 0.7656, 0.3906, 0.8594, 0.4062, 0.8594, 0.4062, 0.8594, 0.3906, 0.8594, 0.5, 0.7656, 0.5, 0.7812, 0.5, 0.7812, 0.5, 0.7656, 0.4062, 0.7656, 0.4375, 0.7656, 0.4375, 0.7656, 0.4062, 0.7656, 0.3906, 0.875, 0.3906, 0.8594, 0.3906, 0.8594, 0.3906, 0.875, 0.3906, 0.7656, 0.4062, 0.7656, 0.4062, 0.7656, 0.3906, 0.7656, 0.4375, 0.8125, 0.5, 0.8125, 0.5, 0.8438, 0.4375, 0.8438, 0.4062, 0.8438, 0.3906, 0.8438, 0.3906, 0.8125, 0.4062, 0.8125, 0.5, 0.7812, 0.5625, 0.7812, 0.5625, 0.7969, 0.5, 0.7969, 0.5, 0.4375, 0.5625, 0.4375, 0.5625, 0.4531, 0.5, 0.4531, 0.5, 0.3906, 0.5625, 0.3906, 0.5625, 0.3984, 0.5, 0.3984, 0.5, 0.8438, 0.5625, 0.8438, 0.5625, 0.8516, 0.5, 0.8516, 0.5, 0.4844, 0.5625, 0.4844, 0.5625, 0.4922, 0.5, 0.4922, 0.5, 0.75, 0.5625, 0.75, 0.5625, 0.7578, 0.5, 0.7578, 0.5, 0.875, 0.5625, 0.875, 0.5625, 0.9375, 0.5, 0.9375, 0.5, 0.25, 0.5625, 0.25, 0.5625, 0.3125, 0.5, 0.3125, 0.5, 0.8516, 0.5625, 0.8516, 0.5625, 0.8594, 0.5, 0.8594, 0.5, 0.375, 0.5625, 0.375, 0.5625, 0.3906, 0.5, 0.3906, 0.5, 0.4688, 0.5625, 0.4688, 0.5625, 0.4844, 0.5, 0.4844, 0.5, 0.7578, 0.5625, 0.7578, 0.5625, 0.7656, 0.5, 0.7656, 0.5, 0.4531, 0.5625, 0.4531, 0.5625, 0.4688, 0.5, 0.4688, 0.5, 0.7656, 0.5625, 0.7656, 0.5625, 0.7812, 0.5, 0.7812, 0.5, 0.8125, 0.5625, 0.8125, 0.5625, 0.8438, 0.5, 0.8438, 0.5, 0.3984, 0.5625, 0.3984, 0.5625, 0.4062, 0.5, 0.4062, 0.5, 0.4062, 0.5625, 0.4062, 0.5625, 0.4375, 0.5, 0.4375, 0.5, 0.7969, 0.5625, 0.7969, 0.5625, 0.8125, 0.5, 0.8125, 0.5, 0.8594, 0.5625, 0.8594, 0.5625, 0.875, 0.5, 0.875, 0.5, 0.3125, 0.5625, 0.3125, 0.5625, 0.375, 0.5, 0.375, 0.5, 0.4922, 0.5625, 0.4922, 0.5625, 0.5, 0.5, 0.5, 0.5, 0.5, 0.5625, 0.5, 0.5625, 0.75, 0.5, 0.75, 0.5, 0.0, 0.5625, 0.0, 0.5625, 0.25, 0.5, 0.25, 0.5, 0.9375, 0.5625, 0.9375, 0.5625, 1.0, 0.5, 1.0, 0.3818, 0.7812, 0.3828, 0.7812, 0.3828, 0.7969, 0.3818, 0.7969, 0.3818, 0.4375, 0.3828, 0.4375, 0.3828, 0.4531, 0.3818, 0.4531, 0.3818, 0.3906, 0.3828, 0.3906, 0.3828, 0.3984, 0.3818, 0.3984, 0.3818, 0.8438, 0.3828, 0.8438, 0.3828, 0.8516, 0.3818, 0.8516, 0.3818, 0.4844, 0.3828, 0.4844, 0.3828, 0.4922, 0.3818, 0.4922, 0.3818, 0.75, 0.3828, 0.75, 0.3828, 0.7578, 0.3818, 0.7578, 0.3818, 0.875, 0.3828, 0.875, 0.3828, 0.9375, 0.3818, 0.9375, 0.3818, 0.25, 0.3828, 0.25, 0.3828, 0.3125, 0.3818, 0.3125, 0.3818, 0.8516, 0.3828, 0.8516, 0.3828, 0.8594, 0.3818, 0.8594, 0.3818, 0.375, 0.3828, 0.375, 0.3828, 0.3906, 0.3818, 0.3906, 0.3818, 0.4688, 0.3828, 0.4688, 0.3828, 0.4844, 0.3818, 0.4844, 0.3818, 0.7578, 0.3828, 0.7578, 0.3828, 0.7656, 0.3818, 0.7656, 0.3818, 0.4531, 0.3828, 0.4531, 0.3828, 0.4688, 0.3818, 0.4688, 0.3818, 0.7656, 0.3828, 0.7656, 0.3828, 0.7812, 0.3818, 0.7812, 0.3818, 0.8125, 0.3828, 0.8125, 0.3828, 0.8438, 0.3818, 0.8438, 0.3818, 0.3984, 0.3828, 0.3984, 0.3828, 0.4062, 0.3818, 0.4062, 0.3818, 0.4062, 0.3828, 0.4062, 0.3828, 0.4375, 0.3818, 0.4375, 0.3818, 0.7969, 0.3828, 0.7969, 0.3828, 0.8125, 0.3818, 0.8125, 0.3818, 0.8594, 0.3828, 0.8594, 0.3828, 0.875, 0.3818, 0.875, 0.3818, 0.3125, 0.3828, 0.3125, 0.3828, 0.375, 0.3818, 0.375, 0.3818, 0.4922, 0.3828, 0.4922, 0.3828, 0.5, 0.3818, 0.5, 0.3818, 0.5, 0.3828, 0.5, 0.3828, 0.75, 0.3818, 0.75, 0.3818, 0.0, 0.3828, 0.0, 0.3828, 0.25, 0.3818, 0.25, 0.3818, 0.9375, 0.3828, 0.9375, 0.3828, 1.0, 0.3818, 1.0, 0.377, 0.9375, 0.3789, 0.9375, 0.3789, 1.0, 0.377, 1.0, 0.377, 0.0, 0.3789, 0.0, 0.3789, 0.25, 0.377, 0.25, 0.377, 0.5, 0.3789, 0.5, 0.3789, 0.75, 0.377, 0.75, 0.377, 0.4922, 0.3789, 0.4922, 0.3789, 0.5, 0.377, 0.5, 0.377, 0.3125, 0.3789, 0.3125, 0.3789, 0.375, 0.377, 0.375, 0.377, 0.8594, 0.3789, 0.8594, 0.3789, 0.875, 0.377, 0.875, 0.377, 0.7969, 0.3789, 0.7969, 0.3789, 0.8125, 0.377, 0.8125, 0.377, 0.4062, 0.3789, 0.4062, 0.3789, 0.4375, 0.377, 0.4375, 0.377, 0.3984, 0.3789, 0.3984, 0.3789, 0.4062, 0.377, 0.4062, 0.377, 0.8125, 0.3789, 0.8125, 0.3789, 0.8438, 0.377, 0.8437, 0.377, 0.7656, 0.3789, 0.7656, 0.3789, 0.7812, 0.377, 0.7812, 0.377, 0.4531, 0.3789, 0.4531, 0.3789, 0.4687, 0.377, 0.4688, 0.377, 0.7578, 0.3789, 0.7578, 0.3789, 0.7656, 0.377, 0.7656, 0.377, 0.4688, 0.3789, 0.4687, 0.3789, 0.4844, 0.377, 0.4844, 0.377, 0.375, 0.3789, 0.375, 0.3789, 0.3906, 0.377, 0.3906, 0.377, 0.8516, 0.3789, 0.8516, 0.3789, 0.8594, 0.377, 0.8594, 0.377, 0.25, 0.3789, 0.25, 0.3789, 0.3125, 0.377, 0.3125, 0.377, 0.875, 0.3789, 0.875, 0.3789, 0.9375, 0.377, 0.9375, 0.377, 0.75, 0.3789, 0.75, 0.3789, 0.7578, 0.377, 0.7578, 0.377, 0.4844, 0.3789, 0.4844, 0.3789, 0.4922, 0.377, 0.4922, 0.377, 0.8437, 0.3789, 0.8438, 0.3789, 0.8516, 0.377, 0.8516, 0.377, 0.3906, 0.3789, 0.3906, 0.3789, 0.3984, 0.377, 0.3984, 0.377, 0.4375, 0.3789, 0.4375, 0.3789, 0.4531, 0.377, 0.4531, 0.377, 0.7812, 0.3789, 0.7812, 0.3789, 0.7969, 0.377, 0.7969, 0.3789, 0.9375, 0.3809, 0.9375, 0.3809, 1.0, 0.3789, 1.0, 0.3789, 0.0, 0.3809, 0.0, 0.3809, 0.25, 0.3789, 0.25, 0.3789, 0.5, 0.3809, 0.5, 0.3809, 0.75, 0.3789, 0.75, 0.3789, 0.4922, 0.3809, 0.4922, 0.3809, 0.5, 0.3789, 0.5, 0.3789, 0.3125, 0.3809, 0.3125, 0.3809, 0.375, 0.3789, 0.375, 0.3789, 0.8594, 0.3809, 0.8594, 0.3809, 0.875, 0.3789, 0.875, 0.3789, 0.7969, 0.3809, 0.7969, 0.3809, 0.8125, 0.3789, 0.8125, 0.3789, 0.4062, 0.3809, 0.4062, 0.3809, 0.4375, 0.3789, 0.4375, 0.3789, 0.3984, 0.3809, 0.3984, 0.3809, 0.4062, 0.3789, 0.4062, 0.3789, 0.8125, 0.3809, 0.8125, 0.3809, 0.8438, 0.3789, 0.8438, 0.3789, 0.7656, 0.3809, 0.7656, 0.3809, 0.7812, 0.3789, 0.7812, 0.3789, 0.4531, 0.3809, 0.4531, 0.3809, 0.4687, 0.3789, 0.4687, 0.3789, 0.7578, 0.3809, 0.7578, 0.3809, 0.7656, 0.3789, 0.7656, 0.3789, 0.4687, 0.3809, 0.4687, 0.3809, 0.4844, 0.3789, 0.4844, 0.3789, 0.375, 0.3809, 0.375, 0.3809, 0.3906, 0.3789, 0.3906, 0.3789, 0.8516, 0.3809, 0.8516, 0.3809, 0.8594, 0.3789, 0.8594, 0.3789, 0.25, 0.3809, 0.25, 0.3809, 0.3125, 0.3789, 0.3125, 0.3789, 0.875, 0.3809, 0.875, 0.3809, 0.9375, 0.3789, 0.9375, 0.3789, 0.75, 0.3809, 0.75, 0.3809, 0.7578, 0.3789, 0.7578, 0.3789, 0.4844, 0.3809, 0.4844, 0.3809, 0.4922, 0.3789, 0.4922, 0.3789, 0.8438, 0.3809, 0.8438, 0.3809, 0.8516, 0.3789, 0.8516, 0.3789, 0.3906, 0.3809, 0.3906, 0.3809, 0.3984, 0.3789, 0.3984, 0.3789, 0.4375, 0.3809, 0.4375, 0.3809, 0.4531, 0.3789, 0.4531, 0.3789, 0.7812, 0.3809, 0.7812, 0.3809, 0.7969, 0.3789, 0.7969, 0.3809, 0.9375, 0.3818, 0.9375, 0.3818, 1.0, 0.3809, 1.0, 0.3809, 0.0, 0.3818, 0.0, 0.3818, 0.25, 0.3809, 0.25, 0.3809, 0.5, 0.3818, 0.5, 0.3818, 0.75, 0.3809, 0.75, 0.3809, 0.4922, 0.3818, 0.4922, 0.3818, 0.5, 0.3809, 0.5, 0.3809, 0.3125, 0.3818, 0.3125, 0.3818, 0.375, 0.3809, 0.375, 0.3809, 0.8594, 0.3818, 0.8594, 0.3818, 0.875, 0.3809, 0.875, 0.3809, 0.7969, 0.3818, 0.7969, 0.3818, 0.8125, 0.3809, 0.8125, 0.3809, 0.4062, 0.3818, 0.4062, 0.3818, 0.4375, 0.3809, 0.4375, 0.3809, 0.3984, 0.3818, 0.3984, 0.3818, 0.4062, 0.3809, 0.4062, 0.3809, 0.8125, 0.3818, 0.8125, 0.3818, 0.8438, 0.3809, 0.8438, 0.3809, 0.7656, 0.3818, 0.7656, 0.3818, 0.7812, 0.3809, 0.7812, 0.3809, 0.4531, 0.3818, 0.4531, 0.3818, 0.4688, 0.3809, 0.4687, 0.3809, 0.7578, 0.3818, 0.7578, 0.3818, 0.7656, 0.3809, 0.7656, 0.3809, 0.4687, 0.3818, 0.4688, 0.3818, 0.4844, 0.3809, 0.4844, 0.3809, 0.375, 0.3818, 0.375, 0.3818, 0.3906, 0.3809, 0.3906, 0.3809, 0.8516, 0.3818, 0.8516, 0.3818, 0.8594, 0.3809, 0.8594, 0.3809, 0.25, 0.3818, 0.25, 0.3818, 0.3125, 0.3809, 0.3125, 0.3809, 0.875, 0.3818, 0.875, 0.3818, 0.9375, 0.3809, 0.9375, 0.3809, 0.75, 0.3818, 0.75, 0.3818, 0.7578, 0.3809, 0.7578, 0.3809, 0.4844, 0.3818, 0.4844, 0.3818, 0.4922, 0.3809, 0.4922, 0.3809, 0.8438, 0.3818, 0.8438, 0.3818, 0.8516, 0.3809, 0.8516, 0.3809, 0.3906, 0.3818, 0.3906, 0.3818, 0.3984, 0.3809, 0.3984, 0.3809, 0.4375, 0.3818, 0.4375, 0.3818, 0.4531, 0.3809, 0.4531, 0.3809, 0.7812, 0.3818, 0.7812, 0.3818, 0.7969, 0.3809, 0.7969, 0.376, 0.7812, 0.377, 0.7812, 0.377, 0.7969, 0.376, 0.7969, 0.376, 0.4375, 0.377, 0.4375, 0.377, 0.4531, 0.376, 0.4531, 0.376, 0.3906, 0.377, 0.3906, 0.377, 0.3984, 0.376, 0.3984, 0.376, 0.8438, 0.377, 0.8437, 0.377, 0.8516, 0.376, 0.8516, 0.376, 0.4844, 0.377, 0.4844, 0.377, 0.4922, 0.376, 0.4922, 0.376, 0.75, 0.377, 0.75, 0.377, 0.7578, 0.376, 0.7578, 0.376, 0.875, 0.377, 0.875, 0.377, 0.9375, 0.376, 0.9375, 0.376, 0.25, 0.377, 0.25, 0.377, 0.3125, 0.376, 0.3125, 0.376, 0.8516, 0.377, 0.8516, 0.377, 0.8594, 0.376, 0.8594, 0.376, 0.375, 0.377, 0.375, 0.377, 0.3906, 0.376, 0.3906, 0.376, 0.4688, 0.377, 0.4688, 0.377, 0.4844, 0.376, 0.4844, 0.376, 0.7578, 0.377, 0.7578, 0.377, 0.7656, 0.376, 0.7656, 0.376, 0.4531, 0.377, 0.4531, 0.377, 0.4688, 0.376, 0.4688, 0.376, 0.7656, 0.377, 0.7656, 0.377, 0.7812, 0.376, 0.7812, 0.376, 0.8125, 0.377, 0.8125, 0.377, 0.8437, 0.376, 0.8438, 0.376, 0.3984, 0.377, 0.3984, 0.377, 0.4062, 0.376, 0.4062, 0.376, 0.4062, 0.377, 0.4062, 0.377, 0.4375, 0.376, 0.4375, 0.376, 0.7969, 0.377, 0.7969, 0.377, 0.8125, 0.376, 0.8125, 0.376, 0.8594, 0.377, 0.8594, 0.377, 0.875, 0.376, 0.875, 0.376, 0.3125, 0.377, 0.3125, 0.377, 0.375, 0.376, 0.375, 0.376, 0.4922, 0.377, 0.4922, 0.377, 0.5, 0.376, 0.5, 0.376, 0.5, 0.377, 0.5, 0.377, 0.75, 0.376, 0.75, 0.376, 0.0, 0.377, 0.0, 0.377, 0.25, 0.376, 0.25, 0.376, 0.9375, 0.377, 0.9375, 0.377, 1.0, 0.376, 1.0, 0.375, 0.9375, 0.376, 0.9375, 0.376, 1.0, 0.375, 1.0, 0.375, 0.0, 0.376, 0.0, 0.376, 0.25, 0.375, 0.25, 0.375, 0.5, 0.376, 0.5, 0.376, 0.75, 0.375, 0.75, 0.375, 0.4922, 0.376, 0.4922, 0.376, 0.5, 0.375, 0.5, 0.375, 0.3125, 0.376, 0.3125, 0.376, 0.375, 0.375, 0.375, 0.375, 0.8594, 0.376, 0.8594, 0.376, 0.875, 0.375, 0.875, 0.375, 0.7969, 0.376, 0.7969, 0.376, 0.8125, 0.375, 0.8125, 0.375, 0.4062, 0.376, 0.4062, 0.376, 0.4375, 0.375, 0.4375, 0.375, 0.3984, 0.376, 0.3984, 0.376, 0.4062, 0.375, 0.4062, 0.375, 0.8125, 0.376, 0.8125, 0.376, 0.8438, 0.375, 0.8438, 0.375, 0.7656, 0.376, 0.7656, 0.376, 0.7812, 0.375, 0.7812, 0.375, 0.4531, 0.376, 0.4531, 0.376, 0.4688, 0.375, 0.4688, 0.375, 0.7578, 0.376, 0.7578, 0.376, 0.7656, 0.375, 0.7656, 0.375, 0.4688, 0.376, 0.4688, 0.376, 0.4844, 0.375, 0.4844, 0.375, 0.375, 0.376, 0.375, 0.376, 0.3906, 0.375, 0.3906, 0.375, 0.8516, 0.376, 0.8516, 0.376, 0.8594, 0.375, 0.8594, 0.375, 0.25, 0.376, 0.25, 0.376, 0.3125, 0.375, 0.3125, 0.375, 0.875, 0.376, 0.875, 0.376, 0.9375, 0.375, 0.9375, 0.375, 0.75, 0.376, 0.75, 0.376, 0.7578, 0.375, 0.7578, 0.375, 0.4844, 0.376, 0.4844, 0.376, 0.4922, 0.375, 0.4922, 0.375, 0.8438, 0.376, 0.8438, 0.376, 0.8516, 0.375, 0.8516, 0.375, 0.3906, 0.376, 0.3906, 0.376, 0.3984, 0.375, 0.3984, 0.375, 0.4375, 0.376, 0.4375, 0.376, 0.4531, 0.375, 0.4531, 0.375, 0.7812, 0.376, 0.7812, 0.376, 0.7969, 0.375, 0.7969])
me_cube.materials.append(mat_material)
me_cube.use_remesh_preserve_volume = False
me_cube.use_remesh_preserve_attributes = False
me_cube.use_mirror_y = True
me_cube.use_mirror_vertex_groups = False
me_cube.update()
me_cylinder_002 = bpy.data.meshes.new('Cylinder.002')
me_cylinder_002.from_pydata([(0.1446, -0.453, -0.2193), (0.1446, -0.453, 0.19), (0.1446, -0.5262, -0.2193), (0.1446, -0.5262, 0.19), (0.1164, -0.5478, -0.2193), (0.1164, -0.5478, 0.19), (0.03906, -0.5586, -0.2193), (0.03906, -0.5586, 0.19), (-0.03906, -0.5586, -0.2193), (-0.03906, -0.5586, 0.19), (-0.1164, -0.5478, -0.2193), (-0.1164, -0.5478, 0.19), (-0.1542, -0.5262, -0.2193), (-0.1542, -0.5262, 0.19), (-0.1542, -0.453, -0.2193), (-0.1542, -0.453, 0.19)], [], [(2, 3, 5, 4), (4, 5, 7, 6), (6, 7, 9, 8), (8, 9, 11, 10), (10, 11, 13, 12), (13, 15, 14, 12), (1, 0, 14, 15), (3, 2, 0, 1), (5, 3, 1, 15, 13, 11, 9, 7), (2, 4, 6, 8, 10, 12, 14, 0)])
_uv = me_cylinder_002.uv_layers.new(name='UVMap')
_uv.uv.foreach_set('vector', [0.5556, 0.5, 0.5556, 1.0, 0.5333, 1.0, 0.5333, 0.5, 0.5333, 0.5, 0.5333, 1.0, 0.5111, 1.0, 0.5111, 0.5, 0.5111, 0.5, 0.5111, 1.0, 0.4889, 1.0, 0.4889, 0.5, 0.4889, 0.5, 0.4889, 1.0, 0.4667, 1.0, 0.4667, 0.5, 0.4667, 0.5, 0.4667, 1.0, 0.4444, 1.0, 0.4444, 0.5, 0.4444, 1.0, 0.0, 0.0, 0.0, 0.0, 0.4444, 0.5, 0.0, 0.0, 0.0, 0.0, 0.0, 0.0, 0.0, 0.0, 0.5556, 1.0, 0.5556, 0.5, 0.0, 0.0, 0.0, 0.0, 0.5333, 1.0, 0.5556, 1.0, 0.0, 0.0, 0.0, 0.0, 0.4444, 1.0, 0.4667, 1.0, 0.4889, 1.0, 0.5111, 1.0, 0.5556, 0.5, 0.5333, 0.5, 0.5111, 0.5, 0.4889, 0.5, 0.4667, 0.5, 0.4444, 0.5, 0.0, 0.0, 0.0, 0.0])
me_cylinder_002.use_remesh_fix_poles = True
me_cylinder_002.use_remesh_preserve_attributes = False
me_cylinder_002.use_mirror_vertex_groups = False
me_cylinder_002.update()
me_cylinder_003 = bpy.data.meshes.new('Cylinder.003')
me_cylinder_003.from_pydata([(0.1446, -0.453, -0.2193), (0.1446, -0.453, 0.19), (0.1446, -0.5262, -0.2193), (0.1446, -0.5262, 0.19), (0.1164, -0.5478, -0.2193), (0.1164, -0.5478, 0.19), (0.03906, -0.5586, -0.2193), (0.03906, -0.5586, 0.19), (-0.03906, -0.5586, -0.2193), (-0.03906, -0.5586, 0.19), (-0.1164, -0.5478, -0.2193), (-0.1164, -0.5478, 0.19), (-0.1542, -0.5262, -0.2193), (-0.1542, -0.5262, 0.19), (-0.1542, -0.453, -0.2193), (-0.1542, -0.453, 0.19)], [], [(2, 3, 5, 4), (4, 5, 7, 6), (6, 7, 9, 8), (8, 9, 11, 10), (10, 11, 13, 12), (13, 15, 14, 12), (1, 0, 14, 15), (3, 2, 0, 1), (5, 3, 1, 15, 13, 11, 9, 7), (2, 4, 6, 8, 10, 12, 14, 0)])
_uv = me_cylinder_003.uv_layers.new(name='UVMap')
_uv.uv.foreach_set('vector', [0.5556, 0.5, 0.5556, 1.0, 0.5333, 1.0, 0.5333, 0.5, 0.5333, 0.5, 0.5333, 1.0, 0.5111, 1.0, 0.5111, 0.5, 0.5111, 0.5, 0.5111, 1.0, 0.4889, 1.0, 0.4889, 0.5, 0.4889, 0.5, 0.4889, 1.0, 0.4667, 1.0, 0.4667, 0.5, 0.4667, 0.5, 0.4667, 1.0, 0.4444, 1.0, 0.4444, 0.5, 0.4444, 1.0, 0.0, 0.0, 0.0, 0.0, 0.4444, 0.5, 0.0, 0.0, 0.0, 0.0, 0.0, 0.0, 0.0, 0.0, 0.5556, 1.0, 0.5556, 0.5, 0.0, 0.0, 0.0, 0.0, 0.5333, 1.0, 0.5556, 1.0, 0.0, 0.0, 0.0, 0.0, 0.4444, 1.0, 0.4667, 1.0, 0.4889, 1.0, 0.5111, 1.0, 0.5556, 0.5, 0.5333, 0.5, 0.5111, 0.5, 0.4889, 0.5, 0.4667, 0.5, 0.4444, 0.5, 0.0, 0.0, 0.0, 0.0])
me_cylinder_003.use_remesh_fix_poles = True
me_cylinder_003.use_remesh_preserve_attributes = False
me_cylinder_003.use_mirror_vertex_groups = False
me_cylinder_003.update()
me_cylinder_004 = bpy.data.meshes.new('Cylinder.004')
me_cylinder_004.from_pydata([(0.1446, -0.453, -0.2193), (0.1446, -0.453, 0.19), (0.1446, -0.5262, -0.2193), (0.1446, -0.5262, 0.19), (0.1164, -0.5478, -0.2193), (0.1164, -0.5478, 0.19), (0.03906, -0.5586, -0.2193), (0.03906, -0.5586, 0.19), (-0.03906, -0.5586, -0.2193), (-0.03906, -0.5586, 0.19), (-0.1164, -0.5478, -0.2193), (-0.1164, -0.5478, 0.19), (-0.1542, -0.5262, -0.2193), (-0.1542, -0.5262, 0.19), (-0.1542, -0.453, -0.2193), (-0.1542, -0.453, 0.19)], [], [(2, 3, 5, 4), (4, 5, 7, 6), (6, 7, 9, 8), (8, 9, 11, 10), (10, 11, 13, 12), (13, 15, 14, 12), (1, 0, 14, 15), (3, 2, 0, 1), (5, 3, 1, 15, 13, 11, 9, 7), (2, 4, 6, 8, 10, 12, 14, 0)])
_uv = me_cylinder_004.uv_layers.new(name='UVMap')
_uv.uv.foreach_set('vector', [0.5556, 0.5, 0.5556, 1.0, 0.5333, 1.0, 0.5333, 0.5, 0.5333, 0.5, 0.5333, 1.0, 0.5111, 1.0, 0.5111, 0.5, 0.5111, 0.5, 0.5111, 1.0, 0.4889, 1.0, 0.4889, 0.5, 0.4889, 0.5, 0.4889, 1.0, 0.4667, 1.0, 0.4667, 0.5, 0.4667, 0.5, 0.4667, 1.0, 0.4444, 1.0, 0.4444, 0.5, 0.4444, 1.0, 0.0, 0.0, 0.0, 0.0, 0.4444, 0.5, 0.0, 0.0, 0.0, 0.0, 0.0, 0.0, 0.0, 0.0, 0.5556, 1.0, 0.5556, 0.5, 0.0, 0.0, 0.0, 0.0, 0.5333, 1.0, 0.5556, 1.0, 0.0, 0.0, 0.0, 0.0, 0.4444, 1.0, 0.4667, 1.0, 0.4889, 1.0, 0.5111, 1.0, 0.5556, 0.5, 0.5333, 0.5, 0.5111, 0.5, 0.4889, 0.5, 0.4667, 0.5, 0.4444, 0.5, 0.0, 0.0, 0.0, 0.0])
me_cylinder_004.use_remesh_fix_poles = True
me_cylinder_004.use_remesh_preserve_attributes = False
me_cylinder_004.use_mirror_vertex_groups = False
me_cylinder_004.update()
me_cylinder_005 = bpy.data.meshes.new('Cylinder.005')
me_cylinder_005.from_pydata([(0.1446, -0.453, -0.2193), (0.1446, -0.453, 0.19), (0.1446, -0.5262, -0.2193), (0.1446, -0.5262, 0.19), (0.1164, -0.5478, -0.2193), (0.1164, -0.5478, 0.19), (0.03906, -0.5586, -0.2193), (0.03906, -0.5586, 0.19), (-0.03906, -0.5586, -0.2193), (-0.03906, -0.5586, 0.19), (-0.1164, -0.5478, -0.2193), (-0.1164, -0.5478, 0.19), (-0.1542, -0.5262, -0.2193), (-0.1542, -0.5262, 0.19), (-0.1542, -0.453, -0.2193), (-0.1542, -0.453, 0.19)], [], [(2, 3, 5, 4), (4, 5, 7, 6), (6, 7, 9, 8), (8, 9, 11, 10), (10, 11, 13, 12), (13, 15, 14, 12), (1, 0, 14, 15), (3, 2, 0, 1), (5, 3, 1, 15, 13, 11, 9, 7), (2, 4, 6, 8, 10, 12, 14, 0)])
_uv = me_cylinder_005.uv_layers.new(name='UVMap')
_uv.uv.foreach_set('vector', [0.5556, 0.5, 0.5556, 1.0, 0.5333, 1.0, 0.5333, 0.5, 0.5333, 0.5, 0.5333, 1.0, 0.5111, 1.0, 0.5111, 0.5, 0.5111, 0.5, 0.5111, 1.0, 0.4889, 1.0, 0.4889, 0.5, 0.4889, 0.5, 0.4889, 1.0, 0.4667, 1.0, 0.4667, 0.5, 0.4667, 0.5, 0.4667, 1.0, 0.4444, 1.0, 0.4444, 0.5, 0.4444, 1.0, 0.0, 0.0, 0.0, 0.0, 0.4444, 0.5, 0.0, 0.0, 0.0, 0.0, 0.0, 0.0, 0.0, 0.0, 0.5556, 1.0, 0.5556, 0.5, 0.0, 0.0, 0.0, 0.0, 0.5333, 1.0, 0.5556, 1.0, 0.0, 0.0, 0.0, 0.0, 0.4444, 1.0, 0.4667, 1.0, 0.4889, 1.0, 0.5111, 1.0, 0.5556, 0.5, 0.5333, 0.5, 0.5111, 0.5, 0.4889, 0.5, 0.4667, 0.5, 0.4444, 0.5, 0.0, 0.0, 0.0, 0.0])
me_cylinder_005.use_remesh_fix_poles = True
me_cylinder_005.use_remesh_preserve_attributes = False
me_cylinder_005.use_mirror_vertex_groups = False
me_cylinder_005.update()
me_cylinder_006 = bpy.data.meshes.new('Cylinder.006')
me_cylinder_006.from_pydata([(0.1446, -0.453, -0.2193), (0.1446, -0.453, 0.19), (0.1446, -0.5262, -0.2193), (0.1446, -0.5262, 0.19), (0.1164, -0.5478, -0.2193), (0.1164, -0.5478, 0.19), (0.03906, -0.5586, -0.2193), (0.03906, -0.5586, 0.19), (-0.03906, -0.5586, -0.2193), (-0.03906, -0.5586, 0.19), (-0.1164, -0.5478, -0.2193), (-0.1164, -0.5478, 0.19), (-0.1542, -0.5262, -0.2193), (-0.1542, -0.5262, 0.19), (-0.1542, -0.453, -0.2193), (-0.1542, -0.453, 0.19)], [], [(2, 3, 5, 4), (4, 5, 7, 6), (6, 7, 9, 8), (8, 9, 11, 10), (10, 11, 13, 12), (13, 15, 14, 12), (1, 0, 14, 15), (3, 2, 0, 1), (5, 3, 1, 15, 13, 11, 9, 7), (2, 4, 6, 8, 10, 12, 14, 0)])
_uv = me_cylinder_006.uv_layers.new(name='UVMap')
_uv.uv.foreach_set('vector', [0.5556, 0.5, 0.5556, 1.0, 0.5333, 1.0, 0.5333, 0.5, 0.5333, 0.5, 0.5333, 1.0, 0.5111, 1.0, 0.5111, 0.5, 0.5111, 0.5, 0.5111, 1.0, 0.4889, 1.0, 0.4889, 0.5, 0.4889, 0.5, 0.4889, 1.0, 0.4667, 1.0, 0.4667, 0.5, 0.4667, 0.5, 0.4667, 1.0, 0.4444, 1.0, 0.4444, 0.5, 0.4444, 1.0, 0.0, 0.0, 0.0, 0.0, 0.4444, 0.5, 0.0, 0.0, 0.0, 0.0, 0.0, 0.0, 0.0, 0.0, 0.5556, 1.0, 0.5556, 0.5, 0.0, 0.0, 0.0, 0.0, 0.5333, 1.0, 0.5556, 1.0, 0.0, 0.0, 0.0, 0.0, 0.4444, 1.0, 0.4667, 1.0, 0.4889, 1.0, 0.5111, 1.0, 0.5556, 0.5, 0.5333, 0.5, 0.5111, 0.5, 0.4889, 0.5, 0.4667, 0.5, 0.4444, 0.5, 0.0, 0.0, 0.0, 0.0])
me_cylinder_006.use_remesh_fix_poles = True
me_cylinder_006.use_remesh_preserve_attributes = False
me_cylinder_006.use_mirror_vertex_groups = False
me_cylinder_006.update()
me_cylinder_007 = bpy.data.meshes.new('Cylinder.007')
me_cylinder_007.from_pydata([(0.1446, -0.453, -0.2193), (0.1446, -0.453, 0.19), (0.1446, -0.5262, -0.2193), (0.1446, -0.5262, 0.19), (0.1164, -0.5478, -0.2193), (0.1164, -0.5478, 0.19), (0.03906, -0.5586, -0.2193), (0.03906, -0.5586, 0.19), (-0.03906, -0.5586, -0.2193), (-0.03906, -0.5586, 0.19), (-0.1164, -0.5478, -0.2193), (-0.1164, -0.5478, 0.19), (-0.1542, -0.5262, -0.2193), (-0.1542, -0.5262, 0.19), (-0.1542, -0.453, -0.2193), (-0.1542, -0.453, 0.19)], [], [(2, 3, 5, 4), (4, 5, 7, 6), (6, 7, 9, 8), (8, 9, 11, 10), (10, 11, 13, 12), (13, 15, 14, 12), (1, 0, 14, 15), (3, 2, 0, 1), (5, 3, 1, 15, 13, 11, 9, 7), (2, 4, 6, 8, 10, 12, 14, 0)])
_uv = me_cylinder_007.uv_layers.new(name='UVMap')
_uv.uv.foreach_set('vector', [0.5556, 0.5, 0.5556, 1.0, 0.5333, 1.0, 0.5333, 0.5, 0.5333, 0.5, 0.5333, 1.0, 0.5111, 1.0, 0.5111, 0.5, 0.5111, 0.5, 0.5111, 1.0, 0.4889, 1.0, 0.4889, 0.5, 0.4889, 0.5, 0.4889, 1.0, 0.4667, 1.0, 0.4667, 0.5, 0.4667, 0.5, 0.4667, 1.0, 0.4444, 1.0, 0.4444, 0.5, 0.4444, 1.0, 0.0, 0.0, 0.0, 0.0, 0.4444, 0.5, 0.0, 0.0, 0.0, 0.0, 0.0, 0.0, 0.0, 0.0, 0.5556, 1.0, 0.5556, 0.5, 0.0, 0.0, 0.0, 0.0, 0.5333, 1.0, 0.5556, 1.0, 0.0, 0.0, 0.0, 0.0, 0.4444, 1.0, 0.4667, 1.0, 0.4889, 1.0, 0.5111, 1.0, 0.5556, 0.5, 0.5333, 0.5, 0.5111, 0.5, 0.4889, 0.5, 0.4667, 0.5, 0.4444, 0.5, 0.0, 0.0, 0.0, 0.0])
me_cylinder_007.use_remesh_fix_poles = True
me_cylinder_007.use_remesh_preserve_attributes = False
me_cylinder_007.use_mirror_vertex_groups = False
me_cylinder_007.update()
me_cylinder_008 = bpy.data.meshes.new('Cylinder.008')
me_cylinder_008.from_pydata([(0.1446, -0.453, -0.2193), (0.1446, -0.453, 0.19), (0.1446, -0.5262, -0.2193), (0.1446, -0.5262, 0.19), (0.1164, -0.5478, -0.2193), (0.1164, -0.5478, 0.19), (0.03906, -0.5586, -0.2193), (0.03906, -0.5586, 0.19), (-0.03906, -0.5586, -0.2193), (-0.03906, -0.5586, 0.19), (-0.1164, -0.5478, -0.2193), (-0.1164, -0.5478, 0.19), (-0.1542, -0.5262, -0.2193), (-0.1542, -0.5262, 0.19), (-0.1542, -0.453, -0.2193), (-0.1542, -0.453, 0.19)], [], [(2, 3, 5, 4), (4, 5, 7, 6), (6, 7, 9, 8), (8, 9, 11, 10), (10, 11, 13, 12), (13, 15, 14, 12), (1, 0, 14, 15), (3, 2, 0, 1), (5, 3, 1, 15, 13, 11, 9, 7), (2, 4, 6, 8, 10, 12, 14, 0)])
_uv = me_cylinder_008.uv_layers.new(name='UVMap')
_uv.uv.foreach_set('vector', [0.5556, 0.5, 0.5556, 1.0, 0.5333, 1.0, 0.5333, 0.5, 0.5333, 0.5, 0.5333, 1.0, 0.5111, 1.0, 0.5111, 0.5, 0.5111, 0.5, 0.5111, 1.0, 0.4889, 1.0, 0.4889, 0.5, 0.4889, 0.5, 0.4889, 1.0, 0.4667, 1.0, 0.4667, 0.5, 0.4667, 0.5, 0.4667, 1.0, 0.4444, 1.0, 0.4444, 0.5, 0.4444, 1.0, 0.0, 0.0, 0.0, 0.0, 0.4444, 0.5, 0.0, 0.0, 0.0, 0.0, 0.0, 0.0, 0.0, 0.0, 0.5556, 1.0, 0.5556, 0.5, 0.0, 0.0, 0.0, 0.0, 0.5333, 1.0, 0.5556, 1.0, 0.0, 0.0, 0.0, 0.0, 0.4444, 1.0, 0.4667, 1.0, 0.4889, 1.0, 0.5111, 1.0, 0.5556, 0.5, 0.5333, 0.5, 0.5111, 0.5, 0.4889, 0.5, 0.4667, 0.5, 0.4444, 0.5, 0.0, 0.0, 0.0, 0.0])
me_cylinder_008.use_remesh_fix_poles = True
me_cylinder_008.use_remesh_preserve_attributes = False
me_cylinder_008.use_mirror_vertex_groups = False
me_cylinder_008.update()
me_cylinder_009 = bpy.data.meshes.new('Cylinder.009')
me_cylinder_009.from_pydata([(0.1446, -0.453, -0.2193), (0.1446, -0.453, 0.19), (0.1446, -0.5262, -0.2193), (0.1446, -0.5262, 0.19), (0.1164, -0.5478, -0.2193), (0.1164, -0.5478, 0.19), (0.03906, -0.5586, -0.2193), (0.03906, -0.5586, 0.19), (-0.03906, -0.5586, -0.2193), (-0.03906, -0.5586, 0.19), (-0.1164, -0.5478, -0.2193), (-0.1164, -0.5478, 0.19), (-0.1542, -0.5262, -0.2193), (-0.1542, -0.5262, 0.19), (-0.1542, -0.453, -0.2193), (-0.1542, -0.453, 0.19)], [], [(2, 3, 5, 4), (4, 5, 7, 6), (6, 7, 9, 8), (8, 9, 11, 10), (10, 11, 13, 12), (13, 15, 14, 12), (1, 0, 14, 15), (3, 2, 0, 1), (5, 3, 1, 15, 13, 11, 9, 7), (2, 4, 6, 8, 10, 12, 14, 0)])
_uv = me_cylinder_009.uv_layers.new(name='UVMap')
_uv.uv.foreach_set('vector', [0.5556, 0.5, 0.5556, 1.0, 0.5333, 1.0, 0.5333, 0.5, 0.5333, 0.5, 0.5333, 1.0, 0.5111, 1.0, 0.5111, 0.5, 0.5111, 0.5, 0.5111, 1.0, 0.4889, 1.0, 0.4889, 0.5, 0.4889, 0.5, 0.4889, 1.0, 0.4667, 1.0, 0.4667, 0.5, 0.4667, 0.5, 0.4667, 1.0, 0.4444, 1.0, 0.4444, 0.5, 0.4444, 1.0, 0.0, 0.0, 0.0, 0.0, 0.4444, 0.5, 0.0, 0.0, 0.0, 0.0, 0.0, 0.0, 0.0, 0.0, 0.5556, 1.0, 0.5556, 0.5, 0.0, 0.0, 0.0, 0.0, 0.5333, 1.0, 0.5556, 1.0, 0.0, 0.0, 0.0, 0.0, 0.4444, 1.0, 0.4667, 1.0, 0.4889, 1.0, 0.5111, 1.0, 0.5556, 0.5, 0.5333, 0.5, 0.5111, 0.5, 0.4889, 0.5, 0.4667, 0.5, 0.4444, 0.5, 0.0, 0.0, 0.0, 0.0])
me_cylinder_009.use_remesh_fix_poles = True
me_cylinder_009.use_remesh_preserve_attributes = False
me_cylinder_009.use_mirror_vertex_groups = False
me_cylinder_009.update()
me_cylinder_010 = bpy.data.meshes.new('Cylinder.010')
me_cylinder_010.from_pydata([(0.1446, -0.453, -0.2193), (0.1446, -0.453, 0.19), (0.1446, -0.5262, -0.2193), (0.1446, -0.5262, 0.19), (0.1164, -0.5478, -0.2193), (0.1164, -0.5478, 0.19), (0.03906, -0.5586, -0.2193), (0.03906, -0.5586, 0.19), (-0.03906, -0.5586, -0.2193), (-0.03906, -0.5586, 0.19), (-0.1164, -0.5478, -0.2193), (-0.1164, -0.5478, 0.19), (-0.1542, -0.5262, -0.2193), (-0.1542, -0.5262, 0.19), (-0.1542, -0.453, -0.2193), (-0.1542, -0.453, 0.19)], [], [(2, 3, 5, 4), (4, 5, 7, 6), (6, 7, 9, 8), (8, 9, 11, 10), (10, 11, 13, 12), (13, 15, 14, 12), (1, 0, 14, 15), (3, 2, 0, 1), (5, 3, 1, 15, 13, 11, 9, 7), (2, 4, 6, 8, 10, 12, 14, 0)])
_uv = me_cylinder_010.uv_layers.new(name='UVMap')
_uv.uv.foreach_set('vector', [0.5556, 0.5, 0.5556, 1.0, 0.5333, 1.0, 0.5333, 0.5, 0.5333, 0.5, 0.5333, 1.0, 0.5111, 1.0, 0.5111, 0.5, 0.5111, 0.5, 0.5111, 1.0, 0.4889, 1.0, 0.4889, 0.5, 0.4889, 0.5, 0.4889, 1.0, 0.4667, 1.0, 0.4667, 0.5, 0.4667, 0.5, 0.4667, 1.0, 0.4444, 1.0, 0.4444, 0.5, 0.4444, 1.0, 0.0, 0.0, 0.0, 0.0, 0.4444, 0.5, 0.0, 0.0, 0.0, 0.0, 0.0, 0.0, 0.0, 0.0, 0.5556, 1.0, 0.5556, 0.5, 0.0, 0.0, 0.0, 0.0, 0.5333, 1.0, 0.5556, 1.0, 0.0, 0.0, 0.0, 0.0, 0.4444, 1.0, 0.4667, 1.0, 0.4889, 1.0, 0.5111, 1.0, 0.5556, 0.5, 0.5333, 0.5, 0.5111, 0.5, 0.4889, 0.5, 0.4667, 0.5, 0.4444, 0.5, 0.0, 0.0, 0.0, 0.0])
me_cylinder_010.use_remesh_fix_poles = True
me_cylinder_010.use_remesh_preserve_attributes = False
me_cylinder_010.use_mirror_vertex_groups = False
me_cylinder_010.update()
me_cylinder_011 = bpy.data.meshes.new('Cylinder.011')
me_cylinder_011.from_pydata([(0.1446, -0.453, -0.2193), (0.1446, -0.453, 0.19), (0.1446, -0.5262, -0.2193), (0.1446, -0.5262, 0.19), (0.1164, -0.5478, -0.2193), (0.1164, -0.5478, 0.19), (0.03906, -0.5586, -0.2193), (0.03906, -0.5586, 0.19), (-0.03906, -0.5586, -0.2193), (-0.03906, -0.5586, 0.19), (-0.1164, -0.5478, -0.2193), (-0.1164, -0.5478, 0.19), (-0.1542, -0.5262, -0.2193), (-0.1542, -0.5262, 0.19), (-0.1542, -0.453, -0.2193), (-0.1542, -0.453, 0.19)], [], [(2, 3, 5, 4), (4, 5, 7, 6), (6, 7, 9, 8), (8, 9, 11, 10), (10, 11, 13, 12), (13, 15, 14, 12), (1, 0, 14, 15), (3, 2, 0, 1), (5, 3, 1, 15, 13, 11, 9, 7), (2, 4, 6, 8, 10, 12, 14, 0)])
_uv = me_cylinder_011.uv_layers.new(name='UVMap')
_uv.uv.foreach_set('vector', [0.5556, 0.5, 0.5556, 1.0, 0.5333, 1.0, 0.5333, 0.5, 0.5333, 0.5, 0.5333, 1.0, 0.5111, 1.0, 0.5111, 0.5, 0.5111, 0.5, 0.5111, 1.0, 0.4889, 1.0, 0.4889, 0.5, 0.4889, 0.5, 0.4889, 1.0, 0.4667, 1.0, 0.4667, 0.5, 0.4667, 0.5, 0.4667, 1.0, 0.4444, 1.0, 0.4444, 0.5, 0.4444, 1.0, 0.0, 0.0, 0.0, 0.0, 0.4444, 0.5, 0.0, 0.0, 0.0, 0.0, 0.0, 0.0, 0.0, 0.0, 0.5556, 1.0, 0.5556, 0.5, 0.0, 0.0, 0.0, 0.0, 0.5333, 1.0, 0.5556, 1.0, 0.0, 0.0, 0.0, 0.0, 0.4444, 1.0, 0.4667, 1.0, 0.4889, 1.0, 0.5111, 1.0, 0.5556, 0.5, 0.5333, 0.5, 0.5111, 0.5, 0.4889, 0.5, 0.4667, 0.5, 0.4444, 0.5, 0.0, 0.0, 0.0, 0.0])
me_cylinder_011.use_remesh_fix_poles = True
me_cylinder_011.use_remesh_preserve_attributes = False
me_cylinder_011.use_mirror_vertex_groups = False
me_cylinder_011.update()
me_cylinder_012 = bpy.data.meshes.new('Cylinder.012')
me_cylinder_012.from_pydata([(0.1446, -0.453, -0.2193), (0.1446, -0.453, 0.19), (0.1446, -0.5262, -0.2193), (0.1446, -0.5262, 0.19), (0.1164, -0.5478, -0.2193), (0.1164, -0.5478, 0.19), (0.03906, -0.5586, -0.2193), (0.03906, -0.5586, 0.19), (-0.03906, -0.5586, -0.2193), (-0.03906, -0.5586, 0.19), (-0.1164, -0.5478, -0.2193), (-0.1164, -0.5478, 0.19), (-0.1542, -0.5262, -0.2193), (-0.1542, -0.5262, 0.19), (-0.1542, -0.453, -0.2193), (-0.1542, -0.453, 0.19)], [], [(2, 3, 5, 4), (4, 5, 7, 6), (6, 7, 9, 8), (8, 9, 11, 10), (10, 11, 13, 12), (13, 15, 14, 12), (1, 0, 14, 15), (3, 2, 0, 1), (5, 3, 1, 15, 13, 11, 9, 7), (2, 4, 6, 8, 10, 12, 14, 0)])
_uv = me_cylinder_012.uv_layers.new(name='UVMap')
_uv.uv.foreach_set('vector', [0.5556, 0.5, 0.5556, 1.0, 0.5333, 1.0, 0.5333, 0.5, 0.5333, 0.5, 0.5333, 1.0, 0.5111, 1.0, 0.5111, 0.5, 0.5111, 0.5, 0.5111, 1.0, 0.4889, 1.0, 0.4889, 0.5, 0.4889, 0.5, 0.4889, 1.0, 0.4667, 1.0, 0.4667, 0.5, 0.4667, 0.5, 0.4667, 1.0, 0.4444, 1.0, 0.4444, 0.5, 0.4444, 1.0, 0.0, 0.0, 0.0, 0.0, 0.4444, 0.5, 0.0, 0.0, 0.0, 0.0, 0.0, 0.0, 0.0, 0.0, 0.5556, 1.0, 0.5556, 0.5, 0.0, 0.0, 0.0, 0.0, 0.5333, 1.0, 0.5556, 1.0, 0.0, 0.0, 0.0, 0.0, 0.4444, 1.0, 0.4667, 1.0, 0.4889, 1.0, 0.5111, 1.0, 0.5556, 0.5, 0.5333, 0.5, 0.5111, 0.5, 0.4889, 0.5, 0.4667, 0.5, 0.4444, 0.5, 0.0, 0.0, 0.0, 0.0])
me_cylinder_012.use_remesh_fix_poles = True
me_cylinder_012.use_remesh_preserve_attributes = False
me_cylinder_012.use_mirror_vertex_groups = False
me_cylinder_012.update()
me_cylinder_013 = bpy.data.meshes.new('Cylinder.013')
me_cylinder_013.from_pydata([(0.1446, -0.453, -0.2193), (0.1446, -0.453, 0.19), (0.1446, -0.5262, -0.2193), (0.1446, -0.5262, 0.19), (0.1164, -0.5478, -0.2193), (0.1164, -0.5478, 0.19), (0.03906, -0.5586, -0.2193), (0.03906, -0.5586, 0.19), (-0.03906, -0.5586, -0.2193), (-0.03906, -0.5586, 0.19), (-0.1164, -0.5478, -0.2193), (-0.1164, -0.5478, 0.19), (-0.1542, -0.5262, -0.2193), (-0.1542, -0.5262, 0.19), (-0.1542, -0.453, -0.2193), (-0.1542, -0.453, 0.19)], [], [(2, 3, 5, 4), (4, 5, 7, 6), (6, 7, 9, 8), (8, 9, 11, 10), (10, 11, 13, 12), (13, 15, 14, 12), (1, 0, 14, 15), (3, 2, 0, 1), (5, 3, 1, 15, 13, 11, 9, 7), (2, 4, 6, 8, 10, 12, 14, 0)])
_uv = me_cylinder_013.uv_layers.new(name='UVMap')
_uv.uv.foreach_set('vector', [0.5556, 0.5, 0.5556, 1.0, 0.5333, 1.0, 0.5333, 0.5, 0.5333, 0.5, 0.5333, 1.0, 0.5111, 1.0, 0.5111, 0.5, 0.5111, 0.5, 0.5111, 1.0, 0.4889, 1.0, 0.4889, 0.5, 0.4889, 0.5, 0.4889, 1.0, 0.4667, 1.0, 0.4667, 0.5, 0.4667, 0.5, 0.4667, 1.0, 0.4444, 1.0, 0.4444, 0.5, 0.4444, 1.0, 0.0, 0.0, 0.0, 0.0, 0.4444, 0.5, 0.0, 0.0, 0.0, 0.0, 0.0, 0.0, 0.0, 0.0, 0.5556, 1.0, 0.5556, 0.5, 0.0, 0.0, 0.0, 0.0, 0.5333, 1.0, 0.5556, 1.0, 0.0, 0.0, 0.0, 0.0, 0.4444, 1.0, 0.4667, 1.0, 0.4889, 1.0, 0.5111, 1.0, 0.5556, 0.5, 0.5333, 0.5, 0.5111, 0.5, 0.4889, 0.5, 0.4667, 0.5, 0.4444, 0.5, 0.0, 0.0, 0.0, 0.0])
me_cylinder_013.use_remesh_fix_poles = True
me_cylinder_013.use_remesh_preserve_attributes = False
me_cylinder_013.use_mirror_vertex_groups = False
me_cylinder_013.update()
me_cylinder_000 = bpy.data.meshes.new('Cylinder.000')
me_cylinder_000.from_pydata([(0.1446, -0.453, -0.2193), (0.1446, -0.453, 0.19), (0.1446, -0.5262, -0.2193), (0.1446, -0.5262, 0.19), (0.1164, -0.5478, -0.2193), (0.1164, -0.5478, 0.19), (0.03906, -0.5586, -0.2193), (0.03906, -0.5586, 0.19), (-0.03906, -0.5586, -0.2193), (-0.03906, -0.5586, 0.19), (-0.1164, -0.5478, -0.2193), (-0.1164, -0.5478, 0.19), (-0.1542, -0.5262, -0.2193), (-0.1542, -0.5262, 0.19), (-0.1542, -0.453, -0.2193), (-0.1542, -0.453, 0.19)], [], [(2, 3, 5, 4), (4, 5, 7, 6), (6, 7, 9, 8), (8, 9, 11, 10), (10, 11, 13, 12), (13, 15, 14, 12), (1, 0, 14, 15), (3, 2, 0, 1), (5, 3, 1, 15, 13, 11, 9, 7), (2, 4, 6, 8, 10, 12, 14, 0)])
_uv = me_cylinder_000.uv_layers.new(name='UVMap')
_uv.uv.foreach_set('vector', [0.5556, 0.5, 0.5556, 1.0, 0.5333, 1.0, 0.5333, 0.5, 0.5333, 0.5, 0.5333, 1.0, 0.5111, 1.0, 0.5111, 0.5, 0.5111, 0.5, 0.5111, 1.0, 0.4889, 1.0, 0.4889, 0.5, 0.4889, 0.5, 0.4889, 1.0, 0.4667, 1.0, 0.4667, 0.5, 0.4667, 0.5, 0.4667, 1.0, 0.4444, 1.0, 0.4444, 0.5, 0.4444, 1.0, 0.0, 0.0, 0.0, 0.0, 0.4444, 0.5, 0.0, 0.0, 0.0, 0.0, 0.0, 0.0, 0.0, 0.0, 0.5556, 1.0, 0.5556, 0.5, 0.0, 0.0, 0.0, 0.0, 0.5333, 1.0, 0.5556, 1.0, 0.0, 0.0, 0.0, 0.0, 0.4444, 1.0, 0.4667, 1.0, 0.4889, 1.0, 0.5111, 1.0, 0.5556, 0.5, 0.5333, 0.5, 0.5111, 0.5, 0.4889, 0.5, 0.4667, 0.5, 0.4444, 0.5, 0.0, 0.0, 0.0, 0.0])
me_cylinder_000.use_remesh_fix_poles = True
me_cylinder_000.use_remesh_preserve_attributes = False
me_cylinder_000.use_mirror_vertex_groups = False
me_cylinder_000.update()
arm_armature = bpy.data.armatures.new('Armature')  # bones are not reproduced

# ---- objects
ob_vendingmachine = bpy.data.objects.new('VendingMachine', me_cube)
ob_light = bpy.data.objects.new('Light', light_light)
ob_camera = bpy.data.objects.new('Camera', cam_camera)
ob_reffront = bpy.data.objects.new('RefFront', None)
ob_button_002 = bpy.data.objects.new('Button.002', me_cylinder_002)
ob_button_006 = bpy.data.objects.new('Button.006', me_cylinder_003)
ob_button_010 = bpy.data.objects.new('Button.010', me_cylinder_004)
ob_button_009 = bpy.data.objects.new('Button.009', me_cylinder_005)
ob_button_005 = bpy.data.objects.new('Button.005', me_cylinder_006)
ob_button_001 = bpy.data.objects.new('Button.001', me_cylinder_007)
ob_button_004 = bpy.data.objects.new('Button.004', me_cylinder_008)
ob_button_008 = bpy.data.objects.new('Button.008', me_cylinder_009)
ob_button_012 = bpy.data.objects.new('Button.012', me_cylinder_010)
ob_button_011 = bpy.data.objects.new('Button.011', me_cylinder_011)
ob_button_007 = bpy.data.objects.new('Button.007', me_cylinder_012)
ob_button_003 = bpy.data.objects.new('Button.003', me_cylinder_013)
ob_armature = bpy.data.objects.new('Armature', arm_armature)
ob_button_000 = bpy.data.objects.new('Button.000', me_cylinder_000)

# ---- transforms, parenting, visibility, modifiers, constraints
ob_vendingmachine.location = (0.0, -2.98e-08, 2.022)
ob_vendingmachine.scale = (1.0, 1.0, 2.016)
ob_vendingmachine.lock_rotations_4d = False
ob_vendingmachine.empty_display_type = 'ARROWS'
ob_vendingmachine.lineart.crease_threshold = 0.0
ob_vendingmachine.use_mesh_mirror_y = True
_vg = ob_vendingmachine.vertex_groups.new(name='Group')
_vg = ob_vendingmachine.vertex_groups.new(name='Machine')
_vg = ob_vendingmachine.vertex_groups.new(name='Bone.001')
_vg = ob_vendingmachine.vertex_groups.new(name='Bone.002')
_vg = ob_vendingmachine.vertex_groups.new(name='Bone.003')
_vg = ob_vendingmachine.vertex_groups.new(name='Bone.004')
_vg = ob_vendingmachine.vertex_groups.new(name='Bone.005')
_vg = ob_vendingmachine.vertex_groups.new(name='Bone.006')
_vg = ob_vendingmachine.vertex_groups.new(name='Bone.007')
_vg = ob_vendingmachine.vertex_groups.new(name='Bone.008')
_vg = ob_vendingmachine.vertex_groups.new(name='Bone.009')
_vg = ob_vendingmachine.vertex_groups.new(name='Bone.010')
_vg = ob_vendingmachine.vertex_groups.new(name='Bone.011')
_vg = ob_vendingmachine.vertex_groups.new(name='Bone.012')
ob_light.location = (4.076, 1.005, 5.655)
ob_light.rotation_euler = (0.6503, 0.05522, 1.866)
ob_light.lock_rotations_4d = False
ob_light.empty_display_type = 'ARROWS'
ob_light.color = (0.0, 0.0, 0.0, 0.0)
ob_light.lineart.crease_threshold = 0.0
ob_camera.location = (7.323, -6.964, 4.71)
ob_camera.rotation_euler = (1.301, -0.0, 0.8149)
ob_camera.lock_rotations_4d = False
ob_camera.empty_display_type = 'ARROWS'
ob_camera.color = (0.0, 0.0, 0.0, 0.0)
ob_camera.display_type = 'WIRE'
ob_camera.lineart.crease_threshold = 0.0
ob_reffront.location = (0.0, 0.0, 2.0)
ob_reffront.rotation_euler = (1.571, -0.0, 0.0)
ob_reffront.scale = (0.909, 0.909, 0.909)
ob_reffront.empty_display_type = 'IMAGE'
ob_reffront.empty_display_size = 5.0
ob_reffront.lineart.crease_threshold = 0.0
ob_button_002.parent = ob_vendingmachine
ob_button_002.matrix_parent_inverse = Matrix(((1.0, -0.0, -0.0, -0.0), (-0.0, 1.0, 0.0, 2.98e-08), (-0.0, -0.0, 0.496, -1.003), (-0.0, 0.0, -0.0, 1.0)))
ob_button_002.location = (-0.3817, -0.3582, 2.706)
ob_button_002.scale = (1.0, 1.0, 1.0)
ob_button_002.show_texture_space = True
ob_button_002.display.show_shadows = False
ob_button_002.lineart.crease_threshold = 0.0
_vg = ob_button_002.vertex_groups.new(name='Machine')
_vg = ob_button_002.vertex_groups.new(name='Bone.001')
_vg = ob_button_002.vertex_groups.new(name='Bone.002')
_vg.add([0, 1, 2, 3, 4, 5, 6, 7, 8, 9, 10, 11, 12, 13, 14, 15], 1.0, 'REPLACE')
_vg = ob_button_002.vertex_groups.new(name='Bone.003')
_vg = ob_button_002.vertex_groups.new(name='Bone.004')
_vg = ob_button_002.vertex_groups.new(name='Bone.005')
_vg = ob_button_002.vertex_groups.new(name='Bone.006')
_vg = ob_button_002.vertex_groups.new(name='Bone.007')
_vg = ob_button_002.vertex_groups.new(name='Bone.008')
_vg = ob_button_002.vertex_groups.new(name='Bone.009')
_vg = ob_button_002.vertex_groups.new(name='Bone.010')
_vg = ob_button_002.vertex_groups.new(name='Bone.011')
_vg = ob_button_002.vertex_groups.new(name='Bone.012')
_m = ob_button_002.modifiers.new('Armature', 'ARMATURE')
_m.object = ob_armature
ob_button_006.parent = ob_vendingmachine
ob_button_006.matrix_parent_inverse = Matrix(((1.0, -0.0, -0.0, -0.0), (-0.0, 1.0, 0.0, 2.98e-08), (-0.0, -0.0, 0.496, -1.003), (-0.0, 0.0, -0.0, 1.0)))
ob_button_006.location = (-0.3817, -0.3582, 2.261)
ob_button_006.lineart.crease_threshold = 0.0
_vg = ob_button_006.vertex_groups.new(name='Machine')
_vg = ob_button_006.vertex_groups.new(name='Bone.001')
_vg = ob_button_006.vertex_groups.new(name='Bone.002')
_vg = ob_button_006.vertex_groups.new(name='Bone.003')
_vg = ob_button_006.vertex_groups.new(name='Bone.004')
_vg = ob_button_006.vertex_groups.new(name='Bone.005')
_vg = ob_button_006.vertex_groups.new(name='Bone.006')
_vg.add([0, 1, 2, 3, 4, 5, 6, 7, 8, 9, 10, 11, 12, 13, 14, 15], 1.0, 'REPLACE')
_vg = ob_button_006.vertex_groups.new(name='Bone.007')
_vg = ob_button_006.vertex_groups.new(name='Bone.008')
_vg = ob_button_006.vertex_groups.new(name='Bone.009')
_vg = ob_button_006.vertex_groups.new(name='Bone.010')
_vg = ob_button_006.vertex_groups.new(name='Bone.011')
_vg = ob_button_006.vertex_groups.new(name='Bone.012')
_m = ob_button_006.modifiers.new('Armature', 'ARMATURE')
_m.object = ob_armature
ob_button_010.parent = ob_vendingmachine
ob_button_010.matrix_parent_inverse = Matrix(((1.0, -0.0, -0.0, -0.0), (-0.0, 1.0, 0.0, 2.98e-08), (-0.0, -0.0, 0.496, -1.003), (-0.0, 0.0, -0.0, 1.0)))
ob_button_010.location = (-0.3817, -0.3582, 1.795)
ob_button_010.lineart.crease_threshold = 0.0
_vg = ob_button_010.vertex_groups.new(name='Machine')
_vg = ob_button_010.vertex_groups.new(name='Bone.001')
_vg = ob_button_010.vertex_groups.new(name='Bone.002')
_vg = ob_button_010.vertex_groups.new(name='Bone.003')
_vg = ob_button_010.vertex_groups.new(name='Bone.004')
_vg = ob_button_010.vertex_groups.new(name='Bone.005')
_vg = ob_button_010.vertex_groups.new(name='Bone.006')
_vg = ob_button_010.vertex_groups.new(name='Bone.007')
_vg = ob_button_010.vertex_groups.new(name='Bone.008')
_vg = ob_button_010.vertex_groups.new(name='Bone.009')
_vg = ob_button_010.vertex_groups.new(name='Bone.010')
_vg.add([0, 1, 2, 3, 4, 5, 6, 7, 8, 9, 10, 11, 12, 13, 14, 15], 1.0, 'REPLACE')
_vg = ob_button_010.vertex_groups.new(name='Bone.011')
_vg = ob_button_010.vertex_groups.new(name='Bone.012')
_m = ob_button_010.modifiers.new('Armature', 'ARMATURE')
_m.object = ob_armature
ob_button_009.parent = ob_vendingmachine
ob_button_009.matrix_parent_inverse = Matrix(((1.0, -0.0, -0.0, -0.0), (-0.0, 1.0, 0.0, 2.98e-08), (-0.0, -0.0, 0.496, -1.003), (-0.0, 0.0, -0.0, 1.0)))
ob_button_009.location = (-0.702, -0.3582, 1.795)
ob_button_009.lineart.crease_threshold = 0.0
_vg = ob_button_009.vertex_groups.new(name='Machine')
_vg = ob_button_009.vertex_groups.new(name='Bone.001')
_vg = ob_button_009.vertex_groups.new(name='Bone.002')
_vg = ob_button_009.vertex_groups.new(name='Bone.003')
_vg = ob_button_009.vertex_groups.new(name='Bone.004')
_vg = ob_button_009.vertex_groups.new(name='Bone.005')
_vg = ob_button_009.vertex_groups.new(name='Bone.006')
_vg = ob_button_009.vertex_groups.new(name='Bone.007')
_vg = ob_button_009.vertex_groups.new(name='Bone.008')
_vg = ob_button_009.vertex_groups.new(name='Bone.009')
_vg.add([0, 1, 2, 3, 4, 5, 6, 7, 8, 9, 10, 11, 12, 13, 14, 15], 1.0, 'REPLACE')
_vg = ob_button_009.vertex_groups.new(name='Bone.010')
_vg = ob_button_009.vertex_groups.new(name='Bone.011')
_vg = ob_button_009.vertex_groups.new(name='Bone.012')
_m = ob_button_009.modifiers.new('Armature', 'ARMATURE')
_m.object = ob_armature
ob_button_005.parent = ob_vendingmachine
ob_button_005.matrix_parent_inverse = Matrix(((1.0, -0.0, -0.0, -0.0), (-0.0, 1.0, 0.0, 2.98e-08), (-0.0, -0.0, 0.496, -1.003), (-0.0, 0.0, -0.0, 1.0)))
ob_button_005.location = (-0.702, -0.3582, 2.261)
ob_button_005.lineart.crease_threshold = 0.0
_vg = ob_button_005.vertex_groups.new(name='Machine')
_vg = ob_button_005.vertex_groups.new(name='Bone.001')
_vg = ob_button_005.vertex_groups.new(name='Bone.002')
_vg = ob_button_005.vertex_groups.new(name='Bone.003')
_vg = ob_button_005.vertex_groups.new(name='Bone.004')
_vg = ob_button_005.vertex_groups.new(name='Bone.005')
_vg.add([0, 1, 2, 3, 4, 5, 6, 7, 8, 9, 10, 11, 12, 13, 14, 15], 1.0, 'REPLACE')
_vg = ob_button_005.vertex_groups.new(name='Bone.006')
_vg = ob_button_005.vertex_groups.new(name='Bone.007')
_vg = ob_button_005.vertex_groups.new(name='Bone.008')
_vg = ob_button_005.vertex_groups.new(name='Bone.009')
_vg = ob_button_005.vertex_groups.new(name='Bone.010')
_vg = ob_button_005.vertex_groups.new(name='Bone.011')
_vg = ob_button_005.vertex_groups.new(name='Bone.012')
_m = ob_button_005.modifiers.new('Armature', 'ARMATURE')
_m.object = ob_armature
ob_button_001.location = (-0.702, -0.3582, 2.706)
ob_button_001.scale = (1.0, 1.0, 1.0)
ob_button_001.display.show_shadows = False
ob_button_001.lineart.crease_threshold = 0.0
_vg = ob_button_001.vertex_groups.new(name='Group')
_vg = ob_button_001.vertex_groups.new(name='Machine')
_vg = ob_button_001.vertex_groups.new(name='Bone.001')
_vg.add([0, 1, 2, 3, 4, 5, 6, 7, 8, 9, 10, 11, 12, 13, 14, 15], 1.0, 'REPLACE')
_vg = ob_button_001.vertex_groups.new(name='Bone.002')
_vg = ob_button_001.vertex_groups.new(name='Bone.003')
_vg = ob_button_001.vertex_groups.new(name='Bone.004')
_vg = ob_button_001.vertex_groups.new(name='Bone.005')
_vg = ob_button_001.vertex_groups.new(name='Bone.006')
_vg = ob_button_001.vertex_groups.new(name='Bone.007')
_vg = ob_button_001.vertex_groups.new(name='Bone.008')
_vg = ob_button_001.vertex_groups.new(name='Bone.009')
_vg = ob_button_001.vertex_groups.new(name='Bone.010')
_vg = ob_button_001.vertex_groups.new(name='Bone.011')
_vg = ob_button_001.vertex_groups.new(name='Bone.012')
_m = ob_button_001.modifiers.new('Armature', 'ARMATURE')
_m.object = ob_armature
ob_button_004.parent = ob_vendingmachine
ob_button_004.matrix_parent_inverse = Matrix(((1.0, -0.0, -0.0, -0.0), (-0.0, 1.0, 0.0, 2.98e-08), (-0.0, -0.0, 0.496, -1.003), (-0.0, 0.0, -0.0, 1.0)))
ob_button_004.location = (0.7334, -0.3582, 2.706)
ob_button_004.lineart.crease_threshold = 0.0
_vg = ob_button_004.vertex_groups.new(name='Machine')
_vg = ob_button_004.vertex_groups.new(name='Bone.001')
_vg = ob_button_004.vertex_groups.new(name='Bone.002')
_vg = ob_button_004.vertex_groups.new(name='Bone.003')
_vg = ob_button_004.vertex_groups.new(name='Bone.004')
_vg.add([0, 1, 2, 3, 4, 5, 6, 7, 8, 9, 10, 11, 12, 13, 14, 15], 1.0, 'REPLACE')
_vg = ob_button_004.vertex_groups.new(name='Bone.005')
_vg = ob_button_004.vertex_groups.new(name='Bone.006')
_vg = ob_button_004.vertex_groups.new(name='Bone.007')
_vg = ob_button_004.vertex_groups.new(name='Bone.008')
_vg = ob_button_004.vertex_groups.new(name='Bone.009')
_vg = ob_button_004.vertex_groups.new(name='Bone.010')
_vg = ob_button_004.vertex_groups.new(name='Bone.011')
_vg = ob_button_004.vertex_groups.new(name='Bone.012')
_m = ob_button_004.modifiers.new('Armature', 'ARMATURE')
_m.object = ob_armature
ob_button_008.parent = ob_vendingmachine
ob_button_008.matrix_parent_inverse = Matrix(((1.0, -0.0, -0.0, -0.0), (-0.0, 1.0, 0.0, 2.98e-08), (-0.0, -0.0, 0.496, -1.003), (-0.0, 0.0, -0.0, 1.0)))
ob_button_008.location = (0.7334, -0.3582, 2.261)
ob_button_008.lineart.crease_threshold = 0.0
_vg = ob_button_008.vertex_groups.new(name='Machine')
_vg = ob_button_008.vertex_groups.new(name='Bone.001')
_vg = ob_button_008.vertex_groups.new(name='Bone.002')
_vg = ob_button_008.vertex_groups.new(name='Bone.003')
_vg = ob_button_008.vertex_groups.new(name='Bone.004')
_vg = ob_button_008.vertex_groups.new(name='Bone.005')
_vg = ob_button_008.vertex_groups.new(name='Bone.006')
_vg = ob_button_008.vertex_groups.new(name='Bone.007')
_vg = ob_button_008.vertex_groups.new(name='Bone.008')
_vg.add([0, 1, 2, 3, 4, 5, 6, 7, 8, 9, 10, 11, 12, 13, 14, 15], 1.0, 'REPLACE')
_vg = ob_button_008.vertex_groups.new(name='Bone.009')
_vg = ob_button_008.vertex_groups.new(name='Bone.010')
_vg = ob_button_008.vertex_groups.new(name='Bone.011')
_vg = ob_button_008.vertex_groups.new(name='Bone.012')
_m = ob_button_008.modifiers.new('Armature', 'ARMATURE')
_m.object = ob_armature
ob_button_012.parent = ob_vendingmachine
ob_button_012.matrix_parent_inverse = Matrix(((1.0, -0.0, -0.0, -0.0), (-0.0, 1.0, 0.0, 2.98e-08), (-0.0, -0.0, 0.496, -1.003), (-0.0, 0.0, -0.0, 1.0)))
ob_button_012.location = (0.7334, -0.3582, 1.795)
ob_button_012.lineart.crease_threshold = 0.0
_vg = ob_button_012.vertex_groups.new(name='Machine')
_vg = ob_button_012.vertex_groups.new(name='Bone.001')
_vg = ob_button_012.vertex_groups.new(name='Bone.002')
_vg = ob_button_012.vertex_groups.new(name='Bone.003')
_vg = ob_button_012.vertex_groups.new(name='Bone.004')
_vg = ob_button_012.vertex_groups.new(name='Bone.005')
_vg = ob_button_012.vertex_groups.new(name='Bone.006')
_vg = ob_button_012.vertex_groups.new(name='Bone.007')
_vg = ob_button_012.vertex_groups.new(name='Bone.008')
_vg = ob_button_012.vertex_groups.new(name='Bone.009')
_vg = ob_button_012.vertex_groups.new(name='Bone.010')
_vg = ob_button_012.vertex_groups.new(name='Bone.011')
_vg = ob_button_012.vertex_groups.new(name='Bone.012')
_vg.add([0, 1, 2, 3, 4, 5, 6, 7, 8, 9, 10, 11, 12, 13, 14, 15], 1.0, 'REPLACE')
_m = ob_button_012.modifiers.new('Armature', 'ARMATURE')
_m.object = ob_armature
ob_button_011.parent = ob_vendingmachine
ob_button_011.matrix_parent_inverse = Matrix(((1.0, -0.0, -0.0, -0.0), (-0.0, 1.0, 0.0, 2.98e-08), (-0.0, -0.0, 0.496, -1.003), (-0.0, 0.0, -0.0, 1.0)))
ob_button_011.location = (0.4132, -0.3582, 1.795)
ob_button_011.lineart.crease_threshold = 0.0
_vg = ob_button_011.vertex_groups.new(name='Machine')
_vg = ob_button_011.vertex_groups.new(name='Bone.001')
_vg = ob_button_011.vertex_groups.new(name='Bone.002')
_vg = ob_button_011.vertex_groups.new(name='Bone.003')
_vg = ob_button_011.vertex_groups.new(name='Bone.004')
_vg = ob_button_011.vertex_groups.new(name='Bone.005')
_vg = ob_button_011.vertex_groups.new(name='Bone.006')
_vg = ob_button_011.vertex_groups.new(name='Bone.007')
_vg = ob_button_011.vertex_groups.new(name='Bone.008')
_vg = ob_button_011.vertex_groups.new(name='Bone.009')
_vg = ob_button_011.vertex_groups.new(name='Bone.010')
_vg = ob_button_011.vertex_groups.new(name='Bone.011')
_vg.add([0, 1, 2, 3, 4, 5, 6, 7, 8, 9, 10, 11, 12, 13, 14, 15], 1.0, 'REPLACE')
_vg = ob_button_011.vertex_groups.new(name='Bone.012')
_m = ob_button_011.modifiers.new('Armature', 'ARMATURE')
_m.object = ob_armature
ob_button_007.parent = ob_vendingmachine
ob_button_007.matrix_parent_inverse = Matrix(((1.0, -0.0, -0.0, -0.0), (-0.0, 1.0, 0.0, 2.98e-08), (-0.0, -0.0, 0.496, -1.003), (-0.0, 0.0, -0.0, 1.0)))
ob_button_007.location = (0.4132, -0.3582, 2.261)
ob_button_007.lineart.crease_threshold = 0.0
_vg = ob_button_007.vertex_groups.new(name='Machine')
_vg = ob_button_007.vertex_groups.new(name='Bone.001')
_vg = ob_button_007.vertex_groups.new(name='Bone.002')
_vg = ob_button_007.vertex_groups.new(name='Bone.003')
_vg = ob_button_007.vertex_groups.new(name='Bone.004')
_vg = ob_button_007.vertex_groups.new(name='Bone.005')
_vg = ob_button_007.vertex_groups.new(name='Bone.006')
_vg = ob_button_007.vertex_groups.new(name='Bone.007')
_vg.add([0, 1, 2, 3, 4, 5, 6, 7, 8, 9, 10, 11, 12, 13, 14, 15], 1.0, 'REPLACE')
_vg = ob_button_007.vertex_groups.new(name='Bone.008')
_vg = ob_button_007.vertex_groups.new(name='Bone.009')
_vg = ob_button_007.vertex_groups.new(name='Bone.010')
_vg = ob_button_007.vertex_groups.new(name='Bone.011')
_vg = ob_button_007.vertex_groups.new(name='Bone.012')
_m = ob_button_007.modifiers.new('Armature', 'ARMATURE')
_m.object = ob_armature
ob_button_003.parent = ob_vendingmachine
ob_button_003.matrix_parent_inverse = Matrix(((1.0, -0.0, -0.0, -0.0), (-0.0, 1.0, 0.0, 2.98e-08), (-0.0, -0.0, 0.496, -1.003), (-0.0, 0.0, -0.0, 1.0)))
ob_button_003.location = (0.4132, -0.3582, 2.706)
ob_button_003.scale = (1.0, 1.0, 1.0)
ob_button_003.lineart.crease_threshold = 0.0
_vg = ob_button_003.vertex_groups.new(name='Machine')
_vg = ob_button_003.vertex_groups.new(name='Bone.001')
_vg = ob_button_003.vertex_groups.new(name='Bone.002')
_vg = ob_button_003.vertex_groups.new(name='Bone.003')
_vg.add([0, 1, 2, 3, 4, 5, 6, 7, 8, 9, 10, 11, 12, 13, 14, 15], 1.0, 'REPLACE')
_vg = ob_button_003.vertex_groups.new(name='Bone.004')
_vg = ob_button_003.vertex_groups.new(name='Bone.005')
_vg = ob_button_003.vertex_groups.new(name='Bone.006')
_vg = ob_button_003.vertex_groups.new(name='Bone.007')
_vg = ob_button_003.vertex_groups.new(name='Bone.008')
_vg = ob_button_003.vertex_groups.new(name='Bone.009')
_vg = ob_button_003.vertex_groups.new(name='Bone.010')
_vg = ob_button_003.vertex_groups.new(name='Bone.011')
_vg = ob_button_003.vertex_groups.new(name='Bone.012')
_m = ob_button_003.modifiers.new('Armature', 'ARMATURE')
_m.object = ob_armature
ob_armature.location = (0.0, -0.4972, 0.01536)
ob_armature.scale = (4.232, 4.232, 3.953)
ob_armature.lineart.crease_threshold = 0.0
ob_button_000.location = (0.0, 0.0, 0.0)
ob_button_000.scale = (1.0, 1.0, 1.0)
ob_button_000.display.show_shadows = False
ob_button_000.lineart.crease_threshold = 0.0
_vg = ob_button_000.vertex_groups.new(name='Group')
_vg = ob_button_000.vertex_groups.new(name='Machine')
_vg = ob_button_000.vertex_groups.new(name='Bone.001')
_vg.add([0, 1, 2, 3, 4, 5, 6, 7, 8, 9, 10, 11, 12, 13, 14, 15], 1.0, 'REPLACE')
_vg = ob_button_000.vertex_groups.new(name='Bone.002')
_vg = ob_button_000.vertex_groups.new(name='Bone.003')
_vg = ob_button_000.vertex_groups.new(name='Bone.004')
_vg = ob_button_000.vertex_groups.new(name='Bone.005')
_vg = ob_button_000.vertex_groups.new(name='Bone.006')
_vg = ob_button_000.vertex_groups.new(name='Bone.007')
_vg = ob_button_000.vertex_groups.new(name='Bone.008')
_vg = ob_button_000.vertex_groups.new(name='Bone.009')
_vg = ob_button_000.vertex_groups.new(name='Bone.010')
_vg = ob_button_000.vertex_groups.new(name='Bone.011')
_vg = ob_button_000.vertex_groups.new(name='Bone.012')
_m = ob_button_000.modifiers.new('Armature', 'ARMATURE')

# ---- collection membership
col_machine.objects.link(ob_vendingmachine)
col_machine.objects.link(ob_light)
col_machine.objects.link(ob_camera)
col_machine.objects.link(ob_reffront)
col_machine.objects.link(ob_button_002)
col_machine.objects.link(ob_button_006)
col_machine.objects.link(ob_button_010)
col_machine.objects.link(ob_button_009)
col_machine.objects.link(ob_button_005)
col_machine.objects.link(ob_button_001)
col_machine.objects.link(ob_button_004)
col_machine.objects.link(ob_button_008)
col_machine.objects.link(ob_button_012)
col_machine.objects.link(ob_button_011)
col_machine.objects.link(ob_button_007)
col_machine.objects.link(ob_button_003)
col_machine.objects.link(ob_armature)
col_button.objects.link(ob_button_000)

# ---- scene / render settings (as saved in the file)
scene.camera = ob_camera
scene.frame_start = 1; scene.frame_end = 40; scene.frame_set(1)
scene.render.engine = 'BLENDER_EEVEE_NEXT'
scene.cycles.use_denoising = False
scene.cycles.samples = 128
scene.cycles.sampling_pattern = 'TABULATED_SOBOL'
scene.cycles.use_adaptive_sampling = False
scene.cycles.use_light_tree = False
scene.view_settings.view_transform = 'Filmic'
bpy.context.view_layer.update()
